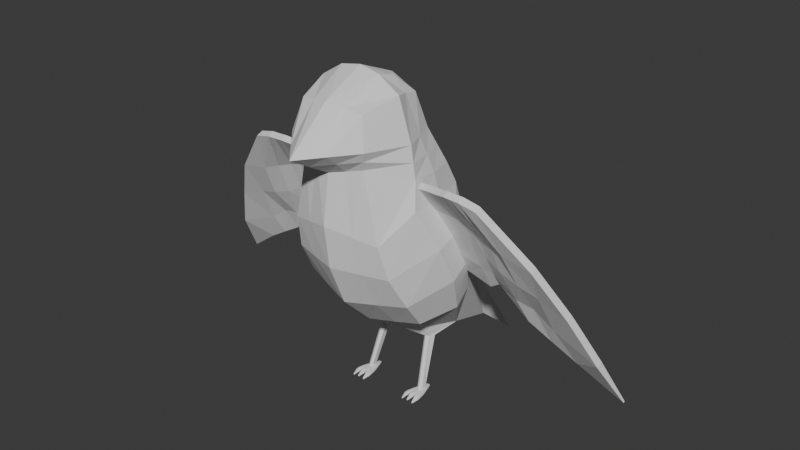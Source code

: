 # Source: Andorinha.blend  (saved by Blender 4.5.90; exported with 4.5.12 LTS)
import bpy
from mathutils import Matrix  # noqa: F401  (used for matrix-valued properties, if any)

bpy.ops.wm.read_factory_settings(use_empty=True)
scene = bpy.context.scene
scene.name = 'Scene'

# ---- collections
col_collection = bpy.data.collections.new('Collection'); scene.collection.children.link(col_collection)
col_wgts_rig = bpy.data.collections.new('WGTS_rig'); col_collection.children.link(col_wgts_rig)
col_wgts_rig.hide_render = True
col_wgts_rig.hide_viewport = True
col_wgts_rig_001 = bpy.data.collections.new('WGTS_rig.001'); col_collection.children.link(col_wgts_rig_001)
col_wgts_rig_001.hide_render = True
col_wgts_rig_001.hide_viewport = True

# ---- world
world_world = bpy.data.worlds.new('World'); scene.world = world_world
world_world.use_nodes = True; world_world.node_tree.nodes.clear()
_N = world_world.node_tree.nodes; _L = world_world.node_tree.links
n0 = _N.new('ShaderNodeOutputWorld'); n0.name = 'World Output'; n0.location = (200, 100)
n1 = _N.new('ShaderNodeBackground'); n1.name = 'Background'; n1.location = (-200, 100)
n1.inputs[0].default_value = (0.05088, 0.05088, 0.05088, 1.0)
_L.new(n1.outputs[0], n0.inputs[0])
n0.is_active_output = True
world_world.color = (0.05088, 0.05088, 0.05088)
world_world.sun_shadow_jitter_overblur = 0.0

# ---- meshes
me_cube_002 = bpy.data.meshes.new('Cube.002')
me_cube_002.from_pydata([(-0.2741, 0.3102, 1.343), (-0.178, 0.1844, 1.717), (-0.1816, -0.1946, 1.443), (-0.1816, -0.1946, 1.714), (1.629e-08, 0.3728, 1.363), (-0.2146, 0.2332, 1.531), (9.925e-09, 0.227, 1.764), (-1.037e-08, -0.2372, 1.394), (-1.037e-08, -0.2372, 1.747), (-0.2214, -0.2372, 1.55), (-0.3296, 1.441e-08, 1.365), (-0.2334, -0.002827, 1.762), (1.422e-08, 0.3252, 1.541), (-2.102e-08, -0.481, 1.535), (-0.3045, -1.08e-06, 1.538), (-4.619e-11, -0.001057, 1.859), (-0.1999, 1.05, 0.01056), (-0.2903, 0.366, 1.221), (-0.1592, 0.2987, 0.3522), (-0.2602, -0.1909, 1.067), (3.574e-08, 0.8177, 0.3587), (-0.313, 0.451, 0.8791), (1.765e-08, 0.4038, 1.298), (8.904e-09, 0.2037, 0.3629), (-1.206e-08, -0.276, 1.129), (-0.3152, -0.03997, 0.6919), (-0.2155, 0.5036, 0.3177), (-0.3596, -0.03631, 1.223), (2.56e-08, 0.5856, 0.9144), (-6.504e-09, -0.1488, 0.6566), (-0.4304, 0.1841, 0.7855), (2.389e-08, 0.5466, 0.381), (-0.2879, 0.5267, 0.6899), (-0.2876, 0.09755, 0.5222), (2.975e-08, 0.6806, 0.6771), (1.608e-09, 0.03679, 0.4712), (-0.3731, 0.2935, 0.5642), (-0.3077, 0.4074, 1.05), (-0.2877, -0.1463, 0.8796), (2.219e-08, 0.5077, 1.115), (-1.077e-08, -0.2465, 0.8928), (-0.4242, 0.07434, 1.004), (-0.1403, 0.3497, 1.353), (-0.08797, 0.2057, 1.741), (-0.09078, -0.2159, 1.418), (-0.09078, -0.2159, 1.731), (-0.1088, 0.2792, 1.536), (-0.1107, -0.3591, 1.543), (-0.1148, -0.001942, 1.837), (-0.1516, 0.3961, 1.268), (-0.09463, 0.2512, 0.3576), (-0.1349, -0.2334, 1.098), (-0.1624, 0.5083, 0.8968), (-0.1624, -0.09437, 0.6743), (-0.1148, 0.5416, 0.3487), (-0.1498, 0.06717, 0.4961), (-0.1487, 0.603, 0.6828), (-0.1487, -0.1964, 0.8862), (-0.1719, 0.4547, 1.083), (-0.1598, 0.2416, 0.007858), (-0.1598, 0.2697, 0.006002), (-0.1907, 0.2702, 0.005345), (-0.1891, 0.2462, 0.007907), (-0.152, 0.3894, 0.2808), (-0.1458, 0.3219, 0.2841), (-0.1618, 0.3334, 0.2835), (-0.175, 0.3678, 0.2791), (-0.1291, 0.3768, 0.2871), (-0.1294, 0.3367, 0.2878), (-0.1738, 0.232, 0.008112), (-0.1735, 0.2794, 0.006737), (-0.212, 0.2201, -0.0222), (-0.212, 0.2201, -0.007185), (-0.1358, 0.2201, -0.0224), (-0.1358, 0.2201, -0.007246), (-0.1889, 0.2141, -0.01926), (-0.159, 0.2141, -0.01937), (-0.1626, 0.2333, -0.001026), (-0.1862, 0.234, -0.001109), (-0.1307, 0.1881, -0.004719), (-0.1307, 0.1881, -0.02148), (-0.1516, 0.1881, 0.001194), (-0.1516, 0.1881, -0.01602), (-0.1635, 0.1881, 0.00275), (-0.1635, 0.1881, -0.0147), (-0.1844, 0.1881, 0.00275), (-0.1844, 0.1881, -0.0147), (-0.1958, 0.1881, 0.00125), (-0.1958, 0.1881, -0.01597), (-0.2167, 0.1881, -0.004544), (-0.2167, 0.1881, -0.02132), (-0.1509, 0.2756, -0.01989), (-0.1509, 0.2756, -0.009884), (-0.197, 0.2756, -0.02036), (-0.197, 0.2756, -0.01098), (-0.1573, 0.2685, -0.001904), (-0.1921, 0.2699, -0.002519), (-0.1653, 0.2756, -0.01922), (-0.1826, 0.2756, -0.01887), (-0.1972, 0.1686, -0.001828), (-0.1972, 0.1686, -0.01839), (-0.2173, 0.1686, -0.006661), (-0.2173, 0.1686, -0.02285), (-0.1296, 0.1686, -0.006913), (-0.1296, 0.1686, -0.02307), (-0.1497, 0.1686, -0.001926), (-0.1497, 0.1686, -0.01847), (-0.1639, 0.1686, -0.0004013), (-0.1639, 0.1686, -0.0172), (-0.184, 0.1686, -0.0004011), (-0.184, 0.1686, -0.0172), (-0.2038, 0.1379, -0.02345), (-0.2038, 0.1379, -0.01679), (-0.2111, 0.1379, -0.01842), (-0.2111, 0.1379, -0.02499), (-0.1357, 0.1379, -0.02518), (-0.1357, 0.1379, -0.01863), (-0.143, 0.1379, -0.01695), (-0.143, 0.1379, -0.02359), (-0.1703, 0.1379, -0.02091), (-0.1703, 0.1379, -0.014), (-0.1776, 0.1379, -0.014), (-0.1776, 0.1379, -0.02091), (-0.1776, 0.3191, -0.02056), (-0.1839, 0.3175, -0.02083), (-0.1839, 0.3175, -0.01659), (-0.1703, 0.3191, -0.01487), (-0.164, 0.3175, -0.01559), (-0.164, 0.3175, -0.01986), (-0.1703, 0.3191, -0.02024), (-0.1776, 0.3191, -0.01525), (-0.1246, 0.3145, 1.445), (-0.1007, -0.2875, 1.481), (-0.3169, -5.164e-07, 1.451), (-0.1555, 0.2919, -0.01982), (-0.1432, 0.2487, -0.009439), (-0.1323, 0.2201, -0.01566), (-0.1457, 0.2196, -0.02335), (-0.2021, 0.2196, -0.001669), (-0.2155, 0.2201, -0.01554), (-0.2047, 0.2487, -0.02193), (-0.1924, 0.2917, -0.01269), (-1.57e-08, -0.3591, 1.465), (1.526e-08, 0.349, 1.452), (-0.2015, -0.2159, 1.496), (-0.2444, 0.2717, 1.437), (-0.2021, 0.2196, -0.02312), (-0.1739, 0.2191, -0.02054), (-0.1457, 0.2196, -0.001693), (-0.1754, 0.2284, -0.0004938), (-0.1571, 0.2458, -0.002125), (-0.1907, 0.2469, -0.002459), (-0.167, 0.2921, -0.02045), (-0.1809, 0.2921, -0.0204), (-0.1583, 0.2054, -0.008204), (-0.1896, 0.2054, -0.008192), (-0.1934, 0.1686, -0.009235), (-0.2073, 0.1686, -0.001174), (-0.2211, 0.1686, -0.01563), (-0.2073, 0.1686, -0.02369), (-0.1963, 0.1769, 0.0002888), (-0.2173, 0.1769, -0.005286), (-0.2173, 0.1769, -0.02214), (-0.1258, 0.1686, -0.01589), (-0.1396, 0.1686, -0.001354), (-0.1535, 0.1686, -0.009298), (-0.1396, 0.1686, -0.02384), (-0.1297, 0.1769, -0.005513), (-0.1508, 0.1769, 0.0002109), (-0.1508, 0.1769, -0.01706), (-0.1601, 0.1686, -0.008799), (-0.1739, 0.1686, 0.002748), (-0.1878, 0.1686, -0.008799), (-0.1739, 0.1686, -0.02035), (-0.1634, 0.1769, 0.00172), (-0.1845, 0.1769, 0.00172), (-0.1845, 0.1769, -0.01579), (-0.1297, 0.1769, -0.02234), (-0.1411, 0.1881, -0.02193), (-0.1555, 0.1881, -0.006348), (-0.1411, 0.1881, 0.001423), (-0.1268, 0.1881, -0.01416), (-0.1634, 0.1769, -0.01579), (-0.1739, 0.1881, -0.01798), (-0.1883, 0.1881, -0.005977), (-0.1739, 0.1881, 0.006023), (-0.1596, 0.1881, -0.005977), (-0.1963, 0.1769, -0.017), (-0.2062, 0.1881, -0.02183), (-0.2206, 0.1881, -0.01397), (-0.2062, 0.1881, 0.00154), (-0.1919, 0.1881, -0.006318), (-0.1432, 0.2487, -0.02204), (-0.1555, 0.2917, -0.01143), (-0.1924, 0.2919, -0.02061), (-0.2047, 0.2487, -0.009829), (-0.167, 0.2917, -0.007445), (-0.1809, 0.2917, -0.007928), (-0.1624, 0.2482, -0.0212), (-0.1855, 0.2482, -0.02081), (-0.1739, 0.2756, -0.01839), (-0.157, 0.2756, -0.02053), (-0.1734, 0.2775, -0.002305), (-0.157, 0.2756, -0.005936), (-0.1909, 0.2756, -0.006832), (-0.1909, 0.2756, -0.02043), (-0.1992, 0.2756, -0.01643), (-0.1487, 0.2756, -0.01551), (-0.1988, 0.1645, -0.004114), (-0.1988, 0.1645, -0.01871), (-0.2161, 0.1645, -0.008042), (-0.2161, 0.1645, -0.02235), (-0.1307, 0.1645, -0.008295), (-0.1307, 0.1645, -0.02257), (-0.148, 0.1645, -0.004232), (-0.148, 0.1645, -0.01881), (-0.1653, 0.1645, -0.002388), (-0.1653, 0.1645, -0.01729), (-0.1826, 0.1645, -0.002388), (-0.1826, 0.1645, -0.01729), (-0.2032, 0.136, -0.02054), (-0.2075, 0.136, -0.01756), (-0.2118, 0.136, -0.02242), (-0.2075, 0.136, -0.0254), (-0.2023, 0.1472, -0.01235), (-0.2023, 0.1472, -0.02184), (-0.2127, 0.1472, -0.01471), (-0.2127, 0.1472, -0.02402), (-0.135, 0.136, -0.02262), (-0.1393, 0.136, -0.01774), (-0.1436, 0.136, -0.02068), (-0.1393, 0.136, -0.02556), (-0.1341, 0.1472, -0.01493), (-0.1341, 0.1472, -0.02422), (-0.1445, 0.1472, -0.0125), (-0.1445, 0.1472, -0.02196), (-0.1696, 0.136, -0.01802), (-0.1739, 0.136, -0.01393), (-0.1783, 0.136, -0.01802), (-0.1739, 0.136, -0.02211), (-0.1687, 0.1472, -0.009869), (-0.1687, 0.1472, -0.01968), (-0.1792, 0.1472, -0.009869), (-0.1792, 0.1472, -0.01968), (-0.1812, 0.3188, -0.02079), (-0.1839, 0.3187, -0.01863), (-0.1667, 0.3188, -0.01489), (-0.164, 0.3187, -0.01762), (-0.1667, 0.3188, -0.02009), (-0.1739, 0.3191, -0.02039), (-0.1812, 0.3189, -0.01564), (-0.1739, 0.3191, -0.01504), (-0.1773, 0.3219, -0.01765), (-0.1706, 0.3219, -0.01733), (-0.1403, 0.2487, -0.01649), (-0.1941, 0.2917, -0.01707), (-0.1965, 0.2486, -0.02249), (-0.1875, 0.2918, -0.009728), (-0.1604, 0.2918, -0.008744), (-0.1739, 0.2913, -0.006781), (-0.1514, 0.2486, -0.02287), (-0.1739, 0.2485, -0.02035), (-0.1924, 0.1769, -0.007349), (-0.2068, 0.1769, 0.0007021), (-0.2213, 0.1769, -0.01472), (-0.2068, 0.1769, -0.02277), (-0.1258, 0.1769, -0.01496), (-0.1403, 0.1769, 0.000546), (-0.1547, 0.1769, -0.007394), (-0.1403, 0.1769, -0.0229), (-0.1595, 0.1769, -0.007035), (-0.1739, 0.1769, 0.005003), (-0.1884, 0.1769, -0.007035), (-0.1739, 0.1769, -0.01907), (-0.1739, 0.2918, -0.01963), (-0.1604, 0.2921, -0.02104), (-0.1514, 0.2486, -0.00458), (-0.1965, 0.2486, -0.004951), (-0.1875, 0.2921, -0.02132), (-0.2075, 0.2487, -0.01668), (-0.1537, 0.2917, -0.0159), (-0.1956, 0.1645, -0.01071), (-0.2075, 0.1645, -0.003368), (-0.2193, 0.1645, -0.0159), (-0.2075, 0.1645, -0.02324), (-0.1275, 0.1645, -0.01616), (-0.1394, 0.1645, -0.003559), (-0.1512, 0.1645, -0.01079), (-0.1394, 0.1645, -0.02339), (-0.1621, 0.1645, -0.009837), (-0.1739, 0.1645, 0.0004056), (-0.1858, 0.1645, -0.009837), (-0.1739, 0.1645, -0.02008), (-0.2075, 0.1319, -0.02266), (-0.2003, 0.1471, -0.01673), (-0.2075, 0.1471, -0.01184), (-0.2146, 0.1471, -0.01984), (-0.2075, 0.1471, -0.02473), (-0.1393, 0.1319, -0.02283), (-0.1322, 0.1471, -0.02007), (-0.1393, 0.1471, -0.01203), (-0.1465, 0.1471, -0.01685), (-0.1393, 0.1471, -0.02489), (-0.1739, 0.1319, -0.0192), (-0.1668, 0.1471, -0.01483), (-0.1739, 0.1471, -0.008106), (-0.1811, 0.1471, -0.01483), (-0.1739, 0.1471, -0.02155), (-0.1673, 0.3215, -0.01727), (-0.1806, 0.3215, -0.01794), (-0.1739, 0.3219, -0.01747), (-0.3171, 0.1551, 1.354), (-0.195, 0.09079, 1.739), (-0.2621, 0.1166, 1.534), (4.939e-09, 0.113, 1.812), (-0.2021, 0.7766, 0.234), (-0.3471, 0.1649, 1.222), (-0.4079, 0.3176, 0.8323), (-0.3543, 0.4101, 0.627), (-0.4004, 0.2409, 1.027), (-0.1155, 0.1019, 1.805), (-0.2896, 0.1358, 1.444), (2.971e-08, 0.6797, 0.3537), (0.6938, -0.02996, 1.33), (1.277, 0.443, 0.3045), (0.163, 0.04381, 1.32), (0.2277, 0.3253, 0.7956), (0.932, 0.08207, 1.058), (1.078, 0.1943, 0.8024), (1.198, 0.2913, 0.5536), (0.2386, 0.2301, 0.9162), (0.2271, 0.1606, 1.052), (0.182, 0.1078, 1.193), (0.4024, 0.002342, 1.331), (0.5163, -0.03518, 1.354), (0.6046, -0.03978, 1.353), (1.046, 0.3699, 0.4711), (0.7862, 0.3222, 0.631), (0.5635, 0.3108, 0.7488), (0.7684, 0.08028, 1.092), (0.6039, 0.1182, 1.143), (0.4735, 0.1189, 1.172), (0.9156, 0.1868, 0.869), (0.6983, 0.1801, 0.9359), (0.5255, 0.1981, 1.008), (0.9487, 0.2899, 0.6584), (0.7416, 0.2697, 0.7597), (0.5452, 0.2542, 0.8729), (0.4049, 0.3395, 0.7681), (0.3252, 0.1167, 1.182), (0.4065, 0.1923, 1.033), (0.4171, 0.2639, 0.8939), (0.2352, 0.03655, 1.306), (0.4733, -0.02036, 1.343), (0.6204, 0.3015, 0.7873), (0.545, 0.1214, 1.159), (0.6114, 0.1918, 0.9751), (0.618, 0.252, 0.8601), (0.5602, -0.03906, 1.354), (0.9103, 0.3432, 0.5555), (0.6837, 0.1025, 1.119), (0.8055, 0.1769, 0.8997), (0.8398, 0.2798, 0.7371), (0.6938, 0.006995, 1.345), (1.277, 0.453, 0.3086), (0.163, 0.08175, 1.333), (0.2277, 0.3425, 0.8013), (0.932, 0.119, 1.074), (1.078, 0.2313, 0.8177), (1.198, 0.3281, 0.5688), (0.2386, 0.2704, 0.9297), (0.2271, 0.1983, 1.065), (0.182, 0.1459, 1.206), (0.3979, 0.0395, 1.346), (0.5164, 0.001951, 1.369), (0.6046, -0.002781, 1.369), (1.046, 0.3868, 0.4781), (0.7862, 0.3392, 0.6381), (0.5636, 0.3277, 0.7557), (0.7684, 0.1174, 1.108), (0.6036, 0.1553, 1.158), (0.4744, 0.1541, 1.187), (0.9156, 0.2238, 0.8843), (0.6983, 0.2168, 0.9511), (0.5248, 0.2323, 1.022), (0.9487, 0.3263, 0.6735), (0.7417, 0.3062, 0.7748), (0.5452, 0.2919, 0.8885), (0.4045, 0.3564, 0.7746), (0.3248, 0.1539, 1.196), (0.4064, 0.2268, 1.047), (0.4176, 0.3025, 0.9091), (0.2345, 0.07438, 1.319), (0.4734, 0.01664, 1.358), (0.6204, 0.3185, 0.7944), (0.5449, 0.158, 1.175), (0.6115, 0.2279, 0.99), (0.6179, 0.2869, 0.8746), (0.5602, -0.001999, 1.369), (0.9103, 0.3602, 0.5625), (0.6837, 0.1403, 1.135), (0.8055, 0.2139, 0.915), (0.8398, 0.3159, 0.7521), (0.2741, 0.3102, 1.343), (0.178, 0.1844, 1.717), (0.1816, -0.1946, 1.443), (0.1816, -0.1946, 1.714), (0.2146, 0.2332, 1.531), (0.2214, -0.2372, 1.55), (0.3296, -1.441e-08, 1.365), (0.2334, -0.002827, 1.762), (0.3045, -1.107e-06, 1.538), (0.1999, 1.05, 0.01056), (0.2903, 0.366, 1.221), (0.1592, 0.2987, 0.3522), (0.2602, -0.1909, 1.067), (0.313, 0.451, 0.8791), (0.3152, -0.03997, 0.6919), (0.2155, 0.5036, 0.3177), (0.3596, -0.03631, 1.223), (0.4304, 0.1841, 0.7855), (0.2879, 0.5267, 0.6899), (0.2876, 0.09755, 0.5222), (0.3731, 0.2935, 0.5642), (0.3077, 0.4074, 1.05), (0.2877, -0.1463, 0.8796), (0.4242, 0.07434, 1.004), (0.1403, 0.3497, 1.353), (0.08797, 0.2057, 1.741), (0.09078, -0.2159, 1.418), (0.09078, -0.2159, 1.731), (0.1088, 0.2792, 1.536), (0.1107, -0.3591, 1.543), (0.1148, -0.001942, 1.837), (0.1516, 0.3961, 1.268), (0.09463, 0.2512, 0.3576), (0.1349, -0.2334, 1.098), (0.1624, 0.5083, 0.8968), (0.1624, -0.09437, 0.6743), (0.1148, 0.5416, 0.3487), (0.1498, 0.06717, 0.4961), (0.1487, 0.603, 0.6828), (0.1487, -0.1964, 0.8862), (0.1719, 0.4547, 1.083), (0.1598, 0.2416, 0.007858), (0.1598, 0.2697, 0.006002), (0.1907, 0.2702, 0.005345), (0.1891, 0.2462, 0.007907), (0.152, 0.3894, 0.2808), (0.1458, 0.3219, 0.2841), (0.1618, 0.3334, 0.2835), (0.175, 0.3678, 0.2791), (0.1291, 0.3768, 0.2871), (0.1294, 0.3367, 0.2878), (0.1738, 0.232, 0.008112), (0.1735, 0.2794, 0.006737), (0.212, 0.2201, -0.0222), (0.212, 0.2201, -0.007185), (0.1358, 0.2201, -0.0224), (0.1358, 0.2201, -0.007246), (0.1889, 0.2141, -0.01926), (0.159, 0.2141, -0.01937), (0.1626, 0.2333, -0.001026), (0.1862, 0.234, -0.001109), (0.1307, 0.1881, -0.004719), (0.1307, 0.1881, -0.02148), (0.1516, 0.1881, 0.001194), (0.1516, 0.1881, -0.01602), (0.1635, 0.1881, 0.00275), (0.1635, 0.1881, -0.0147), (0.1844, 0.1881, 0.00275), (0.1844, 0.1881, -0.0147), (0.1958, 0.1881, 0.00125), (0.1958, 0.1881, -0.01597), (0.2167, 0.1881, -0.004544), (0.2167, 0.1881, -0.02132), (0.1509, 0.2756, -0.01989), (0.1509, 0.2756, -0.009884), (0.197, 0.2756, -0.02036), (0.197, 0.2756, -0.01098), (0.1573, 0.2685, -0.001904), (0.1921, 0.2699, -0.002519), (0.1653, 0.2756, -0.01922), (0.1826, 0.2756, -0.01887), (0.1972, 0.1686, -0.001828), (0.1972, 0.1686, -0.01839), (0.2173, 0.1686, -0.006661), (0.2173, 0.1686, -0.02285), (0.1296, 0.1686, -0.006913), (0.1296, 0.1686, -0.02307), (0.1497, 0.1686, -0.001926), (0.1497, 0.1686, -0.01847), (0.1639, 0.1686, -0.0004013), (0.1639, 0.1686, -0.0172), (0.184, 0.1686, -0.0004011), (0.184, 0.1686, -0.0172), (0.2038, 0.1379, -0.02345), (0.2038, 0.1379, -0.01679), (0.2111, 0.1379, -0.01842), (0.2111, 0.1379, -0.02499), (0.1357, 0.1379, -0.02518), (0.1357, 0.1379, -0.01863), (0.143, 0.1379, -0.01695), (0.143, 0.1379, -0.02359), (0.1703, 0.1379, -0.02091), (0.1703, 0.1379, -0.014), (0.1776, 0.1379, -0.014), (0.1776, 0.1379, -0.02091), (0.1776, 0.3191, -0.02056), (0.1839, 0.3175, -0.02083), (0.1839, 0.3175, -0.01659), (0.1703, 0.3191, -0.01487), (0.164, 0.3175, -0.01559), (0.164, 0.3175, -0.01986), (0.1703, 0.3191, -0.02024), (0.1776, 0.3191, -0.01525), (0.1246, 0.3145, 1.445), (0.1007, -0.2875, 1.481), (0.3169, -5.441e-07, 1.451), (0.1555, 0.2919, -0.01982), (0.1432, 0.2487, -0.009439), (0.1323, 0.2201, -0.01566), (0.1457, 0.2196, -0.02335), (0.2021, 0.2196, -0.001669), (0.2155, 0.2201, -0.01554), (0.2047, 0.2487, -0.02193), (0.1924, 0.2917, -0.01269), (0.2015, -0.2159, 1.496), (0.2444, 0.2717, 1.437), (0.2021, 0.2196, -0.02312), (0.1739, 0.2191, -0.02054), (0.1457, 0.2196, -0.001693), (0.1754, 0.2284, -0.0004938), (0.1571, 0.2458, -0.002125), (0.1907, 0.2469, -0.002459), (0.167, 0.2921, -0.02045), (0.1809, 0.2921, -0.0204), (0.1583, 0.2054, -0.008204), (0.1896, 0.2054, -0.008192), (0.1934, 0.1686, -0.009235), (0.2073, 0.1686, -0.001174), (0.2211, 0.1686, -0.01563), (0.2073, 0.1686, -0.02369), (0.1963, 0.1769, 0.0002888), (0.2173, 0.1769, -0.005286), (0.2173, 0.1769, -0.02214), (0.1258, 0.1686, -0.01589), (0.1396, 0.1686, -0.001354), (0.1535, 0.1686, -0.009298), (0.1396, 0.1686, -0.02384), (0.1297, 0.1769, -0.005513), (0.1508, 0.1769, 0.0002109), (0.1508, 0.1769, -0.01706), (0.1601, 0.1686, -0.008799), (0.1739, 0.1686, 0.002748), (0.1878, 0.1686, -0.008799), (0.1739, 0.1686, -0.02035), (0.1634, 0.1769, 0.00172), (0.1845, 0.1769, 0.00172), (0.1845, 0.1769, -0.01579), (0.1297, 0.1769, -0.02234), (0.1411, 0.1881, -0.02193), (0.1555, 0.1881, -0.006348), (0.1411, 0.1881, 0.001423), (0.1268, 0.1881, -0.01416), (0.1634, 0.1769, -0.01579), (0.1739, 0.1881, -0.01798), (0.1883, 0.1881, -0.005977), (0.1739, 0.1881, 0.006023), (0.1596, 0.1881, -0.005977), (0.1963, 0.1769, -0.017), (0.2062, 0.1881, -0.02183), (0.2206, 0.1881, -0.01397), (0.2062, 0.1881, 0.00154), (0.1919, 0.1881, -0.006318), (0.1432, 0.2487, -0.02204), (0.1555, 0.2917, -0.01143), (0.1924, 0.2919, -0.02061), (0.2047, 0.2487, -0.009829), (0.167, 0.2917, -0.007445), (0.1809, 0.2917, -0.007928), (0.1624, 0.2482, -0.0212), (0.1855, 0.2482, -0.02081), (0.1739, 0.2756, -0.01839), (0.157, 0.2756, -0.02053), (0.1734, 0.2775, -0.002305), (0.157, 0.2756, -0.005936), (0.1909, 0.2756, -0.006832), (0.1909, 0.2756, -0.02043), (0.1992, 0.2756, -0.01643), (0.1487, 0.2756, -0.01551), (0.1988, 0.1645, -0.004114), (0.1988, 0.1645, -0.01871), (0.2161, 0.1645, -0.008042), (0.2161, 0.1645, -0.02235), (0.1307, 0.1645, -0.008295), (0.1307, 0.1645, -0.02257), (0.148, 0.1645, -0.004232), (0.148, 0.1645, -0.01881), (0.1653, 0.1645, -0.002388), (0.1653, 0.1645, -0.01729), (0.1826, 0.1645, -0.002388), (0.1826, 0.1645, -0.01729), (0.2032, 0.136, -0.02054), (0.2075, 0.136, -0.01756), (0.2118, 0.136, -0.02242), (0.2075, 0.136, -0.0254), (0.2023, 0.1472, -0.01235), (0.2023, 0.1472, -0.02184), (0.2127, 0.1472, -0.01471), (0.2127, 0.1472, -0.02402), (0.135, 0.136, -0.02262), (0.1393, 0.136, -0.01774), (0.1436, 0.136, -0.02068), (0.1393, 0.136, -0.02556), (0.1341, 0.1472, -0.01493), (0.1341, 0.1472, -0.02422), (0.1445, 0.1472, -0.0125), (0.1445, 0.1472, -0.02196), (0.1696, 0.136, -0.01802), (0.1739, 0.136, -0.01393), (0.1783, 0.136, -0.01802), (0.1739, 0.136, -0.02211), (0.1687, 0.1472, -0.009869), (0.1687, 0.1472, -0.01968), (0.1792, 0.1472, -0.009869), (0.1792, 0.1472, -0.01968), (0.1812, 0.3188, -0.02079), (0.1839, 0.3187, -0.01863), (0.1667, 0.3188, -0.01489), (0.164, 0.3187, -0.01762), (0.1667, 0.3188, -0.02009), (0.1739, 0.3191, -0.02039), (0.1812, 0.3189, -0.01564), (0.1739, 0.3191, -0.01504), (0.1773, 0.3219, -0.01765), (0.1706, 0.3219, -0.01733), (0.1403, 0.2487, -0.01649), (0.1941, 0.2917, -0.01707), (0.1965, 0.2486, -0.02249), (0.1875, 0.2918, -0.009728), (0.1604, 0.2918, -0.008744), (0.1739, 0.2913, -0.006781), (0.1514, 0.2486, -0.02287), (0.1739, 0.2485, -0.02035), (0.1924, 0.1769, -0.007349), (0.2068, 0.1769, 0.0007021), (0.2213, 0.1769, -0.01472), (0.2068, 0.1769, -0.02277), (0.1258, 0.1769, -0.01496), (0.1403, 0.1769, 0.000546), (0.1547, 0.1769, -0.007394), (0.1403, 0.1769, -0.0229), (0.1595, 0.1769, -0.007035), (0.1739, 0.1769, 0.005003), (0.1884, 0.1769, -0.007035), (0.1739, 0.1769, -0.01907), (0.1739, 0.2918, -0.01963), (0.1604, 0.2921, -0.02104), (0.1514, 0.2486, -0.00458), (0.1965, 0.2486, -0.004951), (0.1875, 0.2921, -0.02132), (0.2075, 0.2487, -0.01668), (0.1537, 0.2917, -0.0159), (0.1956, 0.1645, -0.01071), (0.2075, 0.1645, -0.003368), (0.2193, 0.1645, -0.0159), (0.2075, 0.1645, -0.02324), (0.1275, 0.1645, -0.01616), (0.1394, 0.1645, -0.003559), (0.1512, 0.1645, -0.01079), (0.1394, 0.1645, -0.02339), (0.1621, 0.1645, -0.009837), (0.1739, 0.1645, 0.0004056), (0.1858, 0.1645, -0.009837), (0.1739, 0.1645, -0.02008), (0.2075, 0.1319, -0.02266), (0.2003, 0.1471, -0.01673), (0.2075, 0.1471, -0.01184), (0.2146, 0.1471, -0.01984), (0.2075, 0.1471, -0.02473), (0.1393, 0.1319, -0.02283), (0.1322, 0.1471, -0.02007), (0.1393, 0.1471, -0.01203), (0.1465, 0.1471, -0.01685), (0.1393, 0.1471, -0.02489), (0.1739, 0.1319, -0.0192), (0.1668, 0.1471, -0.01483), (0.1739, 0.1471, -0.008106), (0.1811, 0.1471, -0.01483), (0.1739, 0.1471, -0.02155), (0.1673, 0.3215, -0.01727), (0.1806, 0.3215, -0.01794), (0.1739, 0.3219, -0.01747), (0.3171, 0.1551, 1.354), (0.195, 0.09079, 1.739), (0.2621, 0.1166, 1.534), (0.2021, 0.7766, 0.234), (0.3471, 0.1649, 1.222), (0.4079, 0.3176, 0.8323), (0.3543, 0.4101, 0.627), (0.4004, 0.2409, 1.027), (0.1155, 0.1019, 1.805), (0.2896, 0.1358, 1.444), (-0.6938, -0.02996, 1.33), (-1.277, 0.443, 0.3045), (-0.163, 0.04381, 1.32), (-0.2277, 0.3253, 0.7956), (-0.932, 0.08207, 1.058), (-1.078, 0.1943, 0.8024), (-1.198, 0.2913, 0.5536), (-0.2386, 0.2301, 0.9162), (-0.2271, 0.1606, 1.052), (-0.182, 0.1078, 1.193), (-0.4024, 0.002342, 1.331), (-0.5163, -0.03518, 1.354), (-0.6046, -0.03978, 1.353), (-1.046, 0.3699, 0.4711), (-0.7862, 0.3222, 0.631), (-0.5635, 0.3108, 0.7488), (-0.7684, 0.08028, 1.092), (-0.6039, 0.1182, 1.143), (-0.4735, 0.1189, 1.172), (-0.9156, 0.1868, 0.869), (-0.6983, 0.1801, 0.9359), (-0.5255, 0.1981, 1.008), (-0.9487, 0.2899, 0.6584), (-0.7416, 0.2697, 0.7597), (-0.5452, 0.2542, 0.8729), (-0.4049, 0.3395, 0.7681), (-0.3252, 0.1167, 1.182), (-0.4065, 0.1923, 1.033), (-0.4171, 0.2639, 0.8939), (-0.2352, 0.03655, 1.306), (-0.4733, -0.02036, 1.343), (-0.6204, 0.3015, 0.7873), (-0.545, 0.1214, 1.159), (-0.6114, 0.1918, 0.9751), (-0.618, 0.252, 0.8601), (-0.5602, -0.03906, 1.354), (-0.9103, 0.3432, 0.5555), (-0.6837, 0.1025, 1.119), (-0.8055, 0.1769, 0.8997), (-0.8398, 0.2798, 0.7371), (-0.6938, 0.006995, 1.345), (-1.277, 0.453, 0.3086), (-0.163, 0.08175, 1.333), (-0.2277, 0.3425, 0.8013), (-0.932, 0.119, 1.074), (-1.078, 0.2313, 0.8177), (-1.198, 0.3281, 0.5688), (-0.2386, 0.2704, 0.9297), (-0.2271, 0.1983, 1.065), (-0.182, 0.1459, 1.206), (-0.3979, 0.0395, 1.346), (-0.5164, 0.001951, 1.369), (-0.6046, -0.002781, 1.369), (-1.046, 0.3868, 0.4781), (-0.7862, 0.3392, 0.6381), (-0.5636, 0.3277, 0.7557), (-0.7684, 0.1174, 1.108), (-0.6036, 0.1553, 1.158), (-0.4744, 0.1541, 1.187), (-0.9156, 0.2238, 0.8843), (-0.6983, 0.2168, 0.9511), (-0.5248, 0.2323, 1.022), (-0.9487, 0.3263, 0.6735), (-0.7417, 0.3062, 0.7748), (-0.5452, 0.2919, 0.8885), (-0.4045, 0.3564, 0.7746), (-0.3248, 0.1539, 1.196), (-0.4064, 0.2268, 1.047), (-0.4176, 0.3025, 0.9091), (-0.2345, 0.07438, 1.319), (-0.4734, 0.01664, 1.358), (-0.6204, 0.3185, 0.7944), (-0.5449, 0.158, 1.175), (-0.6115, 0.2279, 0.99), (-0.6179, 0.2869, 0.8746), (-0.5602, -0.001999, 1.369), (-0.9103, 0.3602, 0.5625), (-0.6837, 0.1403, 1.135), (-0.8055, 0.2139, 0.915), (-0.8398, 0.3159, 0.7521)], [], [(131, 46, 12, 143), (46, 43, 6, 12), (47, 45, 3, 9), (132, 47, 9, 144), (144, 9, 14, 133), (9, 3, 11, 14), (313, 312, 1, 5), (321, 313, 5, 145), (320, 43, 1, 312), (45, 48, 11, 3), (56, 52, 28, 34), (58, 49, 22, 39), (66, 63, 70, 61), (57, 51, 19, 38), (55, 53, 25, 33), (33, 25, 30, 36), (38, 19, 27, 41), (319, 316, 17, 37), (318, 317, 21, 32), (322, 54, 26, 315), (315, 318, 32, 16), (18, 33, 36, 26), (20, 56, 34), (317, 319, 37, 21), (25, 38, 41, 30), (53, 57, 38, 25), (63, 67, 60, 70), (52, 58, 39, 28), (44, 51, 24, 7), (10, 27, 19, 2), (311, 316, 27, 10), (42, 49, 17, 0), (4, 22, 49, 42), (2, 19, 51, 44), (21, 37, 58, 52), (29, 40, 57, 53), (16, 32, 56, 20), (20, 31, 54, 322), (35, 29, 53, 55), (40, 24, 51, 57), (37, 17, 49, 58), (32, 21, 52, 56), (8, 15, 48, 45), (314, 6, 43, 320), (142, 13, 47, 132), (13, 8, 45, 47), (5, 1, 43, 46), (145, 5, 46, 131), (64, 65, 62, 69), (67, 68, 59, 60), (65, 66, 61, 62), (68, 64, 69, 59), (26, 66, 65, 18), (54, 63, 66, 26), (23, 68, 67, 31), (31, 67, 63, 54), (91, 207, 254, 192), (207, 92, 135, 254), (254, 135, 74, 136), (192, 254, 136, 73), (148, 180, 79, 74), (76, 82, 179, 154), (93, 206, 255, 194), (206, 94, 141, 255), (258, 246, 126, 196), (125, 245, 255, 141), (98, 199, 256, 205), (199, 75, 146, 256), (256, 146, 71, 140), (205, 256, 140, 93), (96, 197, 257, 204), (259, 251, 130, 197), (197, 130, 250, 257), (204, 257, 141, 94), (92, 193, 258, 203), (280, 247, 127, 193), (193, 127, 246, 258), (203, 258, 196, 95), (95, 196, 259, 202), (0, 145, 131, 42), (126, 251, 259, 196), (202, 259, 197, 96), (91, 192, 260, 201), (192, 73, 137, 260), (260, 137, 76, 198), (201, 260, 198, 97), (97, 198, 261, 200), (198, 76, 147, 261), (261, 147, 75, 199), (200, 261, 199, 98), (154, 179, 81, 77), (80, 178, 137, 73), (137, 178, 82, 76), (74, 79, 181, 136), (42, 131, 143, 4), (2, 144, 133, 10), (87, 160, 262, 191), (160, 99, 156, 262), (262, 156, 100, 187), (191, 262, 187, 88), (89, 161, 263, 190), (161, 101, 157, 263), (263, 157, 99, 160), (190, 263, 160, 87), (90, 162, 264, 189), (162, 102, 158, 264), (264, 158, 101, 161), (189, 264, 161, 89), (88, 187, 265, 188), (187, 100, 159, 265), (265, 159, 102, 162), (188, 265, 162, 90), (79, 167, 266, 181), (167, 103, 163, 266), (266, 163, 104, 177), (181, 266, 177, 80), (81, 168, 267, 180), (168, 105, 164, 267), (267, 164, 103, 167), (180, 267, 167, 79), (82, 169, 268, 179), (169, 106, 165, 268), (268, 165, 105, 168), (179, 268, 168, 81), (80, 177, 269, 178), (177, 104, 166, 269), (269, 166, 106, 169), (178, 269, 169, 82), (83, 174, 270, 186), (174, 107, 170, 270), (270, 170, 108, 182), (186, 270, 182, 84), (85, 175, 271, 185), (175, 109, 171, 271), (271, 171, 107, 174), (185, 271, 174, 83), (86, 176, 272, 184), (176, 110, 172, 272), (272, 172, 109, 175), (184, 272, 175, 85), (84, 182, 273, 183), (182, 108, 173, 273), (273, 173, 110, 176), (183, 273, 176, 86), (136, 181, 80, 73), (84, 183, 147, 76), (147, 183, 86, 75), (75, 86, 184, 155), (155, 184, 85, 78), (78, 85, 185, 149), (149, 185, 83, 77), (77, 83, 186, 154), (154, 186, 84, 76), (88, 188, 146, 75), (146, 188, 90, 71), (71, 90, 189, 139), (139, 189, 89, 72), (72, 89, 190, 138), (138, 190, 87, 78), (78, 87, 191, 155), (155, 191, 88, 75), (153, 123, 249, 274), (152, 97, 200, 274), (274, 200, 98, 153), (257, 250, 125, 141), (129, 248, 275, 152), (134, 91, 201, 275), (275, 201, 97, 152), (274, 249, 129, 152), (74, 135, 276, 148), (135, 92, 203, 276), (276, 203, 95, 150), (148, 276, 150, 77), (78, 151, 277, 138), (151, 96, 204, 277), (277, 204, 94, 195), (138, 277, 195, 72), (194, 124, 244, 278), (153, 98, 205, 278), (278, 205, 93, 194), (255, 245, 124, 194), (71, 139, 279, 140), (139, 72, 195, 279), (279, 195, 94, 206), (140, 279, 206, 93), (275, 248, 128, 134), (134, 128, 247, 280), (280, 193, 92, 207), (134, 280, 207, 91), (281, 294, 225, 209), (210, 226, 295, 282), (281, 209, 100, 156), (208, 281, 156, 99), (282, 295, 224, 208), (211, 227, 296, 283), (282, 208, 99, 157), (210, 282, 157, 101), (283, 296, 226, 210), (209, 225, 297, 284), (283, 210, 101, 158), (211, 283, 158, 102), (284, 297, 227, 211), (77, 81, 180, 148), (284, 211, 102, 159), (209, 284, 159, 100), (285, 299, 233, 213), (214, 234, 300, 286), (285, 213, 104, 163), (212, 285, 163, 103), (286, 300, 232, 212), (215, 235, 301, 287), (286, 212, 103, 164), (214, 286, 164, 105), (287, 301, 234, 214), (213, 233, 302, 288), (287, 214, 105, 165), (215, 287, 165, 106), (288, 302, 235, 215), (216, 240, 304, 289), (288, 215, 106, 166), (213, 288, 166, 104), (289, 304, 241, 217), (218, 242, 305, 290), (289, 217, 108, 170), (216, 289, 170, 107), (290, 305, 240, 216), (219, 243, 306, 291), (290, 216, 107, 171), (218, 290, 171, 109), (291, 306, 242, 218), (217, 241, 307, 292), (291, 218, 109, 172), (219, 291, 172, 110), (292, 307, 243, 219), (208, 224, 294, 281), (292, 219, 110, 173), (217, 292, 173, 108), (111, 220, 293, 223), (220, 112, 221, 293), (293, 221, 113, 222), (223, 293, 222, 114), (224, 112, 220, 294), (294, 220, 111, 225), (226, 113, 221, 295), (295, 221, 112, 224), (227, 114, 222, 296), (296, 222, 113, 226), (225, 111, 223, 297), (297, 223, 114, 227), (115, 228, 298, 231), (228, 116, 229, 298), (298, 229, 117, 230), (231, 298, 230, 118), (232, 116, 228, 299), (299, 228, 115, 233), (234, 117, 229, 300), (300, 229, 116, 232), (235, 118, 230, 301), (301, 230, 117, 234), (233, 115, 231, 302), (302, 231, 118, 235), (119, 236, 303, 239), (236, 120, 237, 303), (303, 237, 121, 238), (239, 303, 238, 122), (240, 120, 236, 304), (304, 236, 119, 241), (242, 121, 237, 305), (305, 237, 120, 240), (243, 122, 238, 306), (306, 238, 121, 242), (241, 119, 239, 307), (307, 239, 122, 243), (129, 253, 308, 248), (253, 126, 246, 308), (308, 246, 127, 247), (248, 308, 247, 128), (124, 245, 309, 244), (245, 125, 250, 309), (309, 250, 130, 252), (244, 309, 252, 123), (123, 252, 310, 249), (252, 130, 251, 310), (310, 251, 126, 253), (249, 310, 253, 129), (44, 132, 144, 2), (7, 142, 132, 44), (278, 244, 123, 153), (311, 321, 145, 0), (70, 60, 95, 202), (61, 70, 202, 96), (62, 61, 96, 151), (69, 62, 151, 78), (59, 150, 95, 60), (69, 77, 150, 59), (149, 77, 69, 78), (212, 232, 299, 285), (10, 133, 321, 311), (15, 314, 320, 48), (0, 17, 316, 311), (30, 41, 319, 317), (26, 36, 318, 315), (20, 322, 315, 16), (36, 30, 317, 318), (41, 27, 316, 319), (48, 320, 312, 11), (133, 14, 313, 321), (14, 11, 312, 313), (351, 330, 326, 348), (352, 325, 332, 349), (349, 332, 331, 350), (350, 331, 330, 351), (328, 342, 345, 329), (361, 343, 346, 362), (356, 344, 347, 357), (327, 339, 342, 328), (360, 340, 343, 361), (355, 341, 344, 356), (323, 335, 339, 327), (358, 334, 340, 360), (353, 333, 341, 355), (329, 345, 336, 324), (362, 346, 337, 359), (357, 347, 338, 354), (344, 350, 351, 347), (341, 349, 350, 344), (333, 352, 349, 341), (347, 351, 348, 338), (346, 357, 354, 337), (334, 353, 355, 340), (340, 355, 356, 343), (343, 356, 357, 346), (345, 362, 359, 336), (335, 358, 360, 339), (339, 360, 361, 342), (342, 361, 362, 345), (391, 388, 366, 370), (392, 389, 372, 365), (389, 390, 371, 372), (390, 391, 370, 371), (368, 369, 385, 382), (401, 402, 386, 383), (396, 397, 387, 384), (367, 368, 382, 379), (400, 401, 383, 380), (395, 396, 384, 381), (363, 367, 379, 375), (398, 400, 380, 374), (393, 395, 381, 373), (369, 364, 376, 385), (402, 399, 377, 386), (397, 394, 378, 387), (384, 387, 391, 390), (381, 384, 390, 389), (373, 381, 389, 392), (387, 378, 388, 391), (386, 377, 394, 397), (374, 380, 395, 393), (380, 383, 396, 395), (383, 386, 397, 396), (385, 376, 399, 402), (375, 379, 400, 398), (379, 382, 401, 400), (382, 385, 402, 401), (323, 363, 375, 335), (324, 364, 369, 329), (326, 366, 388, 348), (325, 365, 372, 332), (327, 367, 363, 323), (328, 368, 367, 327), (329, 369, 368, 328), (330, 370, 366, 326), (331, 371, 370, 330), (332, 372, 371, 331), (333, 373, 392, 352), (334, 374, 393, 353), (335, 375, 398, 358), (336, 376, 364, 324), (337, 377, 399, 359), (338, 378, 394, 354), (348, 388, 378, 338), (352, 392, 365, 325), (353, 393, 373, 333), (354, 394, 377, 337), (358, 398, 374, 334), (359, 399, 376, 336), (33, 18, 50, 55), (50, 23, 35, 55), (23, 50, 64, 68), (50, 18, 65, 64), (516, 143, 12, 431), (431, 12, 6, 428), (432, 408, 406, 430), (517, 527, 408, 432), (527, 518, 411, 408), (408, 411, 410, 406), (696, 407, 404, 695), (703, 528, 407, 696), (702, 695, 404, 428), (430, 406, 410, 433), (441, 34, 28, 437), (443, 39, 22, 434), (451, 446, 455, 448), (442, 425, 415, 436), (440, 422, 417, 438), (422, 423, 420, 417), (425, 426, 419, 415), (701, 424, 413, 698), (700, 421, 416, 699), (322, 697, 418, 439), (697, 412, 421, 700), (414, 418, 423, 422), (20, 34, 441), (699, 416, 424, 701), (417, 420, 426, 425), (438, 417, 425, 442), (448, 455, 445, 452), (437, 28, 39, 443), (429, 7, 24, 436), (409, 405, 415, 419), (694, 409, 419, 698), (427, 403, 413, 434), (4, 427, 434, 22), (405, 429, 436, 415), (416, 437, 443, 424), (29, 438, 442, 40), (412, 20, 441, 421), (20, 322, 439, 31), (35, 440, 438, 29), (40, 442, 436, 24), (424, 443, 434, 413), (421, 441, 437, 416), (8, 430, 433, 15), (314, 702, 428, 6), (142, 517, 432, 13), (13, 432, 430, 8), (407, 431, 428, 404), (528, 516, 431, 407), (449, 454, 447, 450), (452, 445, 444, 453), (450, 447, 446, 451), (453, 444, 454, 449), (418, 414, 450, 451), (439, 418, 451, 448), (23, 31, 452, 453), (31, 439, 448, 452), (476, 575, 637, 590), (590, 637, 520, 477), (637, 521, 459, 520), (575, 458, 521, 637), (531, 459, 464, 563), (461, 537, 562, 467), (478, 577, 638, 589), (589, 638, 526, 479), (641, 579, 511, 629), (510, 526, 638, 628), (483, 588, 639, 582), (582, 639, 529, 460), (639, 525, 456, 529), (588, 478, 525, 639), (481, 587, 640, 580), (642, 580, 515, 634), (580, 640, 633, 515), (587, 479, 526, 640), (477, 586, 641, 576), (663, 576, 512, 630), (576, 641, 629, 512), (586, 480, 579, 641), (480, 585, 642, 579), (403, 427, 516, 528), (511, 579, 642, 634), (585, 481, 580, 642), (476, 584, 643, 575), (575, 643, 522, 458), (643, 581, 461, 522), (584, 482, 581, 643), (482, 583, 644, 581), (581, 644, 530, 461), (644, 582, 460, 530), (583, 483, 582, 644), (537, 462, 466, 562), (465, 458, 522, 561), (522, 461, 467, 561), (459, 521, 564, 464), (427, 4, 143, 516), (405, 409, 518, 527), (472, 574, 645, 543), (543, 645, 539, 484), (645, 570, 485, 539), (574, 473, 570, 645), (474, 573, 646, 544), (544, 646, 540, 486), (646, 543, 484, 540), (573, 472, 543, 646), (475, 572, 647, 545), (545, 647, 541, 487), (647, 544, 486, 541), (572, 474, 544, 647), (473, 571, 648, 570), (570, 648, 542, 485), (648, 545, 487, 542), (571, 475, 545, 648), (464, 564, 649, 550), (550, 649, 546, 488), (649, 560, 489, 546), (564, 465, 560, 649), (466, 563, 650, 551), (551, 650, 547, 490), (650, 550, 488, 547), (563, 464, 550, 650), (467, 562, 651, 552), (552, 651, 548, 491), (651, 551, 490, 548), (562, 466, 551, 651), (465, 561, 652, 560), (560, 652, 549, 489), (652, 552, 491, 549), (561, 467, 552, 652), (468, 569, 653, 557), (557, 653, 553, 492), (653, 565, 493, 553), (569, 469, 565, 653), (470, 568, 654, 558), (558, 654, 554, 494), (654, 557, 492, 554), (568, 468, 557, 654), (471, 567, 655, 559), (559, 655, 555, 495), (655, 558, 494, 555), (567, 470, 558, 655), (469, 566, 656, 565), (565, 656, 556, 493), (656, 559, 495, 556), (566, 471, 559, 656), (521, 458, 465, 564), (469, 461, 530, 566), (530, 460, 471, 566), (460, 538, 567, 471), (538, 463, 470, 567), (463, 532, 568, 470), (532, 462, 468, 568), (462, 537, 569, 468), (537, 461, 469, 569), (473, 460, 529, 571), (529, 456, 475, 571), (456, 524, 572, 475), (524, 457, 474, 572), (457, 523, 573, 474), (523, 463, 472, 573), (463, 538, 574, 472), (538, 460, 473, 574), (536, 657, 632, 508), (535, 657, 583, 482), (657, 536, 483, 583), (640, 526, 510, 633), (514, 535, 658, 631), (519, 658, 584, 476), (658, 535, 482, 584), (657, 535, 514, 632), (459, 531, 659, 520), (520, 659, 586, 477), (659, 533, 480, 586), (531, 462, 533, 659), (463, 523, 660, 534), (534, 660, 587, 481), (660, 578, 479, 587), (523, 457, 578, 660), (577, 661, 627, 509), (536, 661, 588, 483), (661, 577, 478, 588), (638, 577, 509, 628), (456, 525, 662, 524), (524, 662, 578, 457), (662, 589, 479, 578), (525, 478, 589, 662), (658, 519, 513, 631), (519, 663, 630, 513), (663, 590, 477, 576), (519, 476, 590, 663), (664, 592, 608, 677), (593, 665, 678, 609), (664, 539, 485, 592), (591, 484, 539, 664), (665, 591, 607, 678), (594, 666, 679, 610), (665, 540, 484, 591), (593, 486, 540, 665), (666, 593, 609, 679), (592, 667, 680, 608), (666, 541, 486, 593), (594, 487, 541, 666), (667, 594, 610, 680), (462, 531, 563, 466), (667, 542, 487, 594), (592, 485, 542, 667), (668, 596, 616, 682), (597, 669, 683, 617), (668, 546, 489, 596), (595, 488, 546, 668), (669, 595, 615, 683), (598, 670, 684, 618), (669, 547, 488, 595), (597, 490, 547, 669), (670, 597, 617, 684), (596, 671, 685, 616), (670, 548, 490, 597), (598, 491, 548, 670), (671, 598, 618, 685), (599, 672, 687, 623), (671, 549, 491, 598), (596, 489, 549, 671), (672, 600, 624, 687), (601, 673, 688, 625), (672, 553, 493, 600), (599, 492, 553, 672), (673, 599, 623, 688), (602, 674, 689, 626), (673, 554, 492, 599), (601, 494, 554, 673), (674, 601, 625, 689), (600, 675, 690, 624), (674, 555, 494, 601), (602, 495, 555, 674), (675, 602, 626, 690), (591, 664, 677, 607), (675, 556, 495, 602), (600, 493, 556, 675), (496, 606, 676, 603), (603, 676, 604, 497), (676, 605, 498, 604), (606, 499, 605, 676), (607, 677, 603, 497), (677, 608, 496, 603), (609, 678, 604, 498), (678, 607, 497, 604), (610, 679, 605, 499), (679, 609, 498, 605), (608, 680, 606, 496), (680, 610, 499, 606), (500, 614, 681, 611), (611, 681, 612, 501), (681, 613, 502, 612), (614, 503, 613, 681), (615, 682, 611, 501), (682, 616, 500, 611), (617, 683, 612, 502), (683, 615, 501, 612), (618, 684, 613, 503), (684, 617, 502, 613), (616, 685, 614, 500), (685, 618, 503, 614), (504, 622, 686, 619), (619, 686, 620, 505), (686, 621, 506, 620), (622, 507, 621, 686), (623, 687, 619, 505), (687, 624, 504, 619), (625, 688, 620, 506), (688, 623, 505, 620), (626, 689, 621, 507), (689, 625, 506, 621), (624, 690, 622, 504), (690, 626, 507, 622), (514, 631, 691, 636), (636, 691, 629, 511), (691, 630, 512, 629), (631, 513, 630, 691), (509, 627, 692, 628), (628, 692, 633, 510), (692, 635, 515, 633), (627, 508, 635, 692), (508, 632, 693, 635), (635, 693, 634, 515), (693, 636, 511, 634), (632, 514, 636, 693), (429, 405, 527, 517), (7, 429, 517, 142), (661, 536, 508, 627), (694, 403, 528, 703), (455, 585, 480, 445), (446, 481, 585, 455), (447, 534, 481, 446), (454, 463, 534, 447), (444, 445, 480, 533), (454, 444, 533, 462), (532, 463, 454, 462), (595, 668, 682, 615), (409, 694, 703, 518), (15, 433, 702, 314), (403, 694, 698, 413), (420, 699, 701, 426), (418, 697, 700, 423), (20, 412, 697, 322), (423, 700, 699, 420), (426, 701, 698, 419), (433, 410, 695, 702), (518, 703, 696, 411), (411, 696, 695, 410), (732, 729, 707, 711), (733, 730, 713, 706), (730, 731, 712, 713), (731, 732, 711, 712), (709, 710, 726, 723), (742, 743, 727, 724), (737, 738, 728, 725), (708, 709, 723, 720), (741, 742, 724, 721), (736, 737, 725, 722), (704, 708, 720, 716), (739, 741, 721, 715), (734, 736, 722, 714), (710, 705, 717, 726), (743, 740, 718, 727), (738, 735, 719, 728), (725, 728, 732, 731), (722, 725, 731, 730), (714, 722, 730, 733), (728, 719, 729, 732), (727, 718, 735, 738), (715, 721, 736, 734), (721, 724, 737, 736), (724, 727, 738, 737), (726, 717, 740, 743), (716, 720, 741, 739), (720, 723, 742, 741), (723, 726, 743, 742), (772, 751, 747, 769), (773, 746, 753, 770), (770, 753, 752, 771), (771, 752, 751, 772), (749, 763, 766, 750), (782, 764, 767, 783), (777, 765, 768, 778), (748, 760, 763, 749), (781, 761, 764, 782), (776, 762, 765, 777), (744, 756, 760, 748), (779, 755, 761, 781), (774, 754, 762, 776), (750, 766, 757, 745), (783, 767, 758, 780), (778, 768, 759, 775), (765, 771, 772, 768), (762, 770, 771, 765), (754, 773, 770, 762), (768, 772, 769, 759), (767, 778, 775, 758), (755, 774, 776, 761), (761, 776, 777, 764), (764, 777, 778, 767), (766, 783, 780, 757), (756, 779, 781, 760), (760, 781, 782, 763), (763, 782, 783, 766), (704, 716, 756, 744), (705, 710, 750, 745), (707, 729, 769, 747), (706, 713, 753, 746), (708, 704, 744, 748), (709, 708, 748, 749), (710, 709, 749, 750), (711, 707, 747, 751), (712, 711, 751, 752), (713, 712, 752, 753), (714, 733, 773, 754), (715, 734, 774, 755), (716, 739, 779, 756), (717, 705, 745, 757), (718, 740, 780, 758), (719, 735, 775, 759), (729, 719, 759, 769), (733, 706, 746, 773), (734, 714, 754, 774), (735, 718, 758, 775), (739, 715, 755, 779), (740, 717, 757, 780), (422, 440, 435, 414), (435, 440, 35, 23), (23, 453, 449, 435), (435, 449, 450, 414)])
_uv = me_cube_002.uv_layers.new(name='UVMap')
_uv.uv.foreach_set('vector', [0.4375, 0.0625, 0.5, 0.0625, 0.5, 0.125, 0.4375, 0.125, 0.5, 0.0625, 0.625, 0.0625, 0.625, 0.125, 0.5, 0.125, 0.5, 0.6875, 0.625, 0.6875, 0.625, 0.75, 0.5, 0.75, 0.4375, 0.6875, 0.5, 0.6875, 0.5, 0.75, 0.4375, 0.75, 0.4375, 0.75, 0.5, 0.75, 0.5, 0.875, 0.4375, 0.875, 0.5, 0.75, 0.625, 0.75, 0.625, 0.875, 0.5, 0.875, 0.5, 0.9375, 0.625, 0.9375, 0.625, 1.0, 0.5, 1.0, 0.4375, 0.9375, 0.5, 0.9375, 0.5, 1.0, 0.4375, 1.0, 0.8125, 0.6875, 0.875, 0.6875, 0.875, 0.75, 0.8125, 0.75, 0.625, 0.6875, 0.75, 0.6875, 0.75, 0.75, 0.625, 0.75, 0.4379, 0.0625, 0.5, 0.0625, 0.5, 0.125, 0.4379, 0.125, 0.5625, 0.0625, 0.625, 0.0625, 0.625, 0.125, 0.5625, 0.125, 0.25, 0.75, 0.25, 0.6875, 0.25, 0.6875, 0.25, 0.75, 0.5625, 0.6875, 0.625, 0.6875, 0.625, 0.75, 0.5625, 0.75, 0.4379, 0.6875, 0.5, 0.6875, 0.5, 0.75, 0.4379, 0.75, 0.4379, 0.75, 0.5, 0.75, 0.5, 0.875, 0.4379, 0.875, 0.5625, 0.75, 0.625, 0.75, 0.625, 0.875, 0.5625, 0.875, 0.5625, 0.9375, 0.625, 0.9375, 0.625, 1.0, 0.5625, 1.0, 0.4379, 0.9375, 0.5, 0.9375, 0.5, 1.0, 0.4379, 1.0, 0.1774, 0.6693, 0.25, 0.6875, 0.25, 0.75, 0.1875, 0.75, 0.375, 0.9375, 0.4379, 0.9375, 0.4379, 1.0, 0.375, 1.0, 0.375, 0.75, 0.4379, 0.75, 0.4379, 0.875, 0.375, 0.875, 0.375, 0.0625, 0.4379, 0.0625, 0.4379, 0.125, 0.5, 0.9375, 0.5625, 0.9375, 0.5625, 1.0, 0.5, 1.0, 0.5, 0.75, 0.5625, 0.75, 0.5625, 0.875, 0.5, 0.875, 0.5, 0.6875, 0.5625, 0.6875, 0.5625, 0.75, 0.5, 0.75, 0.25, 0.6875, 0.25, 0.625, 0.25, 0.625, 0.25, 0.6875, 0.5, 0.0625, 0.5625, 0.0625, 0.5625, 0.125, 0.5, 0.125, 0.375, 0.6875, 0.625, 0.6875, 0.625, 0.625, 0.375, 0.625, 0.375, 0.875, 0.625, 0.875, 0.625, 0.75, 0.375, 0.75, 0.375, 0.9375, 0.625, 0.9375, 0.625, 0.875, 0.375, 0.875, 0.375, 0.5625, 0.625, 0.0625, 0.625, 0.0, 0.375, 1.0, 0.375, 0.125, 0.625, 0.125, 0.625, 0.0625, 0.375, 0.5625, 0.375, 0.75, 0.625, 0.75, 0.625, 0.6875, 0.375, 0.6875, 0.5, 0.0, 0.5625, 0.0, 0.5625, 0.0625, 0.5, 0.0625, 0.5, 0.625, 0.5625, 0.625, 0.5625, 0.6875, 0.5, 0.6875, 0.375, 0.0, 0.4379, 0.0, 0.4379, 0.0625, 0.375, 0.0625, 0.125, 0.625, 0.25, 0.625, 0.25, 0.6875, 0.188, 0.6269, 0.4379, 0.625, 0.5, 0.625, 0.5, 0.6875, 0.4379, 0.6875, 0.5625, 0.625, 0.625, 0.625, 0.625, 0.6875, 0.5625, 0.6875, 0.5625, 0.0, 0.625, 0.0, 0.625, 0.0625, 0.5625, 0.0625, 0.4379, 0.0, 0.5, 0.0, 0.5, 0.0625, 0.4379, 0.0625, 0.625, 0.625, 0.75, 0.625, 0.75, 0.6875, 0.625, 0.6875, 0.8125, 0.625, 0.875, 0.625, 0.875, 0.6875, 0.8125, 0.6875, 0.4375, 0.625, 0.5, 0.625, 0.5, 0.6875, 0.4375, 0.6875, 0.5, 0.625, 0.625, 0.625, 0.625, 0.6875, 0.5, 0.6875, 0.5, 0.0, 0.625, 0.0, 0.625, 0.0625, 0.5, 0.0625, 0.4375, 0.0, 0.5, 0.0, 0.5, 0.0625, 0.4375, 0.0625, 0.375, 0.6875, 0.375, 0.75, 0.375, 0.75, 0.375, 0.6875, 0.25, 0.625, 0.375, 0.625, 0.375, 0.625, 0.25, 0.625, 0.375, 0.75, 0.25, 0.75, 0.25, 0.75, 0.375, 0.75, 0.375, 0.625, 0.375, 0.6875, 0.375, 0.6875, 0.375, 0.625, 0.25, 0.75, 0.25, 0.75, 0.375, 0.75, 0.375, 0.75, 0.25, 0.6875, 0.25, 0.6875, 0.25, 0.75, 0.25, 0.75, 0.375, 0.625, 0.375, 0.625, 0.25, 0.625, 0.25, 0.625, 0.25, 0.625, 0.25, 0.625, 0.25, 0.6875, 0.25, 0.6875, 0.375, 0.3309, 0.5, 0.3431, 0.5, 0.4143, 0.375, 0.4154, 0.5, 0.3431, 0.625, 0.3309, 0.625, 0.4154, 0.5, 0.4143, 0.5, 0.4143, 0.625, 0.4154, 0.625, 0.5, 0.5, 0.4771, 0.375, 0.4154, 0.5, 0.4143, 0.5, 0.4771, 0.375, 0.5, 0.6463, 0.5417, 0.6146, 0.5417, 0.5833, 0.5139, 0.625, 0.5, 0.3824, 0.5833, 0.375, 0.5833, 0.4957, 0.5813, 0.5, 0.5833, 0.375, 0.9191, 0.5, 0.9069, 0.5, 0.9572, 0.375, 0.9596, 0.5, 0.9069, 0.625, 0.9191, 0.625, 0.9596, 0.5, 0.9572, 0.8316, 0.5417, 0.875, 0.5417, 0.875, 0.5833, 0.831, 0.5833, 0.625, 1.0, 0.5, 1.0, 0.5, 0.9572, 0.625, 0.9596, 0.2206, 0.6667, 0.2916, 0.6667, 0.2897, 0.7083, 0.2193, 0.7083, 0.2916, 0.6667, 0.3824, 0.6667, 0.3537, 0.7083, 0.2897, 0.7083, 0.2897, 0.7083, 0.3537, 0.7083, 0.375, 0.75, 0.2904, 0.75, 0.2193, 0.7083, 0.2897, 0.7083, 0.2904, 0.75, 0.2059, 0.75, 0.7794, 0.6667, 0.831, 0.6667, 0.8316, 0.7083, 0.7807, 0.7083, 0.831, 0.625, 0.875, 0.625, 0.875, 0.6667, 0.831, 0.6667, 0.831, 0.6667, 0.875, 0.6667, 0.875, 0.7083, 0.8316, 0.7083, 0.7807, 0.7083, 0.8316, 0.7083, 0.8346, 0.75, 0.7941, 0.75, 0.7941, 0.5, 0.8346, 0.5, 0.8316, 0.5417, 0.7807, 0.5417, 0.5, 0.2928, 0.5, 0.2384, 0.625, 0.25, 0.625, 0.2904, 0.8346, 0.5, 0.875, 0.5, 0.875, 0.5417, 0.8316, 0.5417, 0.7807, 0.5417, 0.8316, 0.5417, 0.831, 0.5833, 0.7794, 0.5833, 0.7794, 0.5833, 0.831, 0.5833, 0.831, 0.625, 0.7794, 0.625, 0.375, 0.0, 0.4375, 0.0, 0.4375, 0.0625, 0.375, 0.0625, 0.875, 0.5833, 0.875, 0.625, 0.831, 0.625, 0.831, 0.5833, 0.7794, 0.625, 0.831, 0.625, 0.831, 0.6667, 0.7794, 0.6667, 0.2059, 0.5, 0.2904, 0.5, 0.2897, 0.5417, 0.2193, 0.5417, 0.2904, 0.5, 0.375, 0.5, 0.3537, 0.5417, 0.2897, 0.5417, 0.2897, 0.5417, 0.3537, 0.5417, 0.3824, 0.5833, 0.2916, 0.5833, 0.2193, 0.5417, 0.2897, 0.5417, 0.2916, 0.5833, 0.2206, 0.5833, 0.2206, 0.5833, 0.2916, 0.5833, 0.2902, 0.625, 0.2206, 0.625, 0.2916, 0.5833, 0.3824, 0.5833, 0.3542, 0.625, 0.2902, 0.625, 0.2902, 0.625, 0.3542, 0.625, 0.3824, 0.6667, 0.2916, 0.6667, 0.2206, 0.625, 0.2902, 0.625, 0.2916, 0.6667, 0.2206, 0.6667, 0.5, 0.5833, 0.4957, 0.5813, 0.5833, 0.5694, 0.6176, 0.5833, 0.375, 0.5, 0.375, 0.5417, 0.3537, 0.5417, 0.375, 0.5, 0.3537, 0.5417, 0.375, 0.5417, 0.375, 0.5833, 0.3824, 0.5833, 0.625, 0.5, 0.5833, 0.5139, 0.4957, 0.502, 0.5, 0.4771, 0.375, 0.0625, 0.4375, 0.0625, 0.4375, 0.125, 0.375, 0.125, 0.375, 0.75, 0.4375, 0.75, 0.4375, 0.875, 0.375, 0.875, 0.5833, 0.6806, 0.5832, 0.6807, 0.5, 0.6703, 0.5, 0.6701, 0.5832, 0.6807, 0.5822, 0.6814, 0.5, 0.6713, 0.5, 0.6703, 0.5, 0.6703, 0.5, 0.6713, 0.4177, 0.6814, 0.4168, 0.6807, 0.5, 0.6701, 0.5, 0.6703, 0.4168, 0.6807, 0.4167, 0.6806, 0.5833, 0.7361, 0.5832, 0.736, 0.6144, 0.7083, 0.6146, 0.7083, 0.5832, 0.736, 0.5822, 0.7352, 0.613, 0.7083, 0.6144, 0.7083, 0.6144, 0.7083, 0.613, 0.7083, 0.5822, 0.6814, 0.5832, 0.6807, 0.6146, 0.7083, 0.6144, 0.7083, 0.5832, 0.6807, 0.5833, 0.6806, 0.4167, 0.7361, 0.4168, 0.736, 0.5, 0.7464, 0.5, 0.7465, 0.4168, 0.736, 0.4177, 0.7352, 0.5, 0.7453, 0.5, 0.7464, 0.5, 0.7464, 0.5, 0.7453, 0.5822, 0.7352, 0.5832, 0.736, 0.5, 0.7465, 0.5, 0.7464, 0.5832, 0.736, 0.5833, 0.7361, 0.4167, 0.6806, 0.4168, 0.6807, 0.3856, 0.7083, 0.3854, 0.7083, 0.4168, 0.6807, 0.4177, 0.6814, 0.3869, 0.7083, 0.3856, 0.7083, 0.3856, 0.7083, 0.3869, 0.7083, 0.4177, 0.7352, 0.4168, 0.736, 0.3854, 0.7083, 0.3856, 0.7083, 0.4168, 0.736, 0.4167, 0.7361, 0.5833, 0.5139, 0.5832, 0.514, 0.4948, 0.5019, 0.4957, 0.502, 0.5832, 0.514, 0.5822, 0.5148, 0.4955, 0.5031, 0.4948, 0.5019, 0.4948, 0.5019, 0.4955, 0.5031, 0.375, 0.5, 0.375, 0.5, 0.4957, 0.502, 0.4948, 0.5019, 0.375, 0.5, 0.375, 0.5, 0.5833, 0.5694, 0.5832, 0.5693, 0.6144, 0.5417, 0.6146, 0.5417, 0.5832, 0.5693, 0.5822, 0.5686, 0.613, 0.5417, 0.6144, 0.5417, 0.6144, 0.5417, 0.613, 0.5417, 0.5822, 0.5148, 0.5832, 0.514, 0.6146, 0.5417, 0.6144, 0.5417, 0.5832, 0.514, 0.5833, 0.5139, 0.375, 0.5833, 0.375, 0.5833, 0.4948, 0.5815, 0.4957, 0.5813, 0.375, 0.5833, 0.375, 0.5833, 0.4955, 0.5802, 0.4948, 0.5815, 0.4948, 0.5815, 0.4955, 0.5802, 0.5822, 0.5686, 0.5832, 0.5693, 0.4957, 0.5813, 0.4948, 0.5815, 0.5832, 0.5693, 0.5833, 0.5694, 0.375, 0.5, 0.375, 0.5, 0.375, 0.5417, 0.375, 0.5417, 0.375, 0.5, 0.375, 0.5, 0.375, 0.5417, 0.375, 0.5417, 0.375, 0.5417, 0.375, 0.5417, 0.375, 0.5833, 0.375, 0.5833, 0.375, 0.5417, 0.375, 0.5417, 0.375, 0.5833, 0.375, 0.5833, 0.5833, 0.5972, 0.5832, 0.5973, 0.5, 0.587, 0.5, 0.5868, 0.5832, 0.5973, 0.5825, 0.5981, 0.5, 0.588, 0.5, 0.587, 0.5, 0.587, 0.5, 0.588, 0.4175, 0.5981, 0.4168, 0.5973, 0.5, 0.5868, 0.5, 0.587, 0.4168, 0.5973, 0.4167, 0.5972, 0.5833, 0.6528, 0.5832, 0.6527, 0.6144, 0.625, 0.6146, 0.625, 0.5832, 0.6527, 0.5825, 0.6519, 0.6135, 0.625, 0.6144, 0.625, 0.6144, 0.625, 0.6135, 0.625, 0.5825, 0.5981, 0.5832, 0.5973, 0.6146, 0.625, 0.6144, 0.625, 0.5832, 0.5973, 0.5833, 0.5972, 0.4167, 0.6528, 0.4168, 0.6527, 0.5, 0.663, 0.5, 0.6632, 0.4168, 0.6527, 0.4175, 0.6519, 0.5, 0.662, 0.5, 0.663, 0.5, 0.663, 0.5, 0.662, 0.5825, 0.6519, 0.5832, 0.6527, 0.5, 0.6632, 0.5, 0.663, 0.5832, 0.6527, 0.5833, 0.6528, 0.4167, 0.5972, 0.4168, 0.5973, 0.3856, 0.625, 0.3854, 0.625, 0.4168, 0.5973, 0.4175, 0.5981, 0.3865, 0.625, 0.3856, 0.625, 0.3856, 0.625, 0.3865, 0.625, 0.4175, 0.6519, 0.4168, 0.6527, 0.3854, 0.625, 0.3856, 0.625, 0.4168, 0.6527, 0.4167, 0.6528, 0.5, 0.4771, 0.4957, 0.502, 0.375, 0.5, 0.375, 0.5, 0.4167, 0.5972, 0.3854, 0.625, 0.3542, 0.625, 0.3824, 0.5833, 0.3542, 0.625, 0.3854, 0.625, 0.4167, 0.6528, 0.3824, 0.6667, 0.3824, 0.6667, 0.4167, 0.6528, 0.5, 0.6632, 0.5, 0.6667, 0.5, 0.6667, 0.5, 0.6632, 0.5833, 0.6528, 0.6176, 0.6667, 0.6176, 0.6667, 0.5833, 0.6528, 0.6146, 0.625, 0.6458, 0.625, 0.6458, 0.625, 0.6146, 0.625, 0.5833, 0.5972, 0.6176, 0.5833, 0.6176, 0.5833, 0.5833, 0.5972, 0.5, 0.5868, 0.5, 0.5833, 0.5, 0.5833, 0.5, 0.5868, 0.4167, 0.5972, 0.3824, 0.5833, 0.4167, 0.6806, 0.3854, 0.7083, 0.3537, 0.7083, 0.3824, 0.6667, 0.3537, 0.7083, 0.3854, 0.7083, 0.4167, 0.7361, 0.375, 0.75, 0.375, 0.75, 0.4167, 0.7361, 0.5, 0.7465, 0.5, 0.7729, 0.5, 0.7729, 0.5, 0.7465, 0.5833, 0.7361, 0.625, 0.75, 0.625, 0.75, 0.5833, 0.7361, 0.6146, 0.7083, 0.6463, 0.7083, 0.6463, 0.7083, 0.6146, 0.7083, 0.5833, 0.6806, 0.6176, 0.6667, 0.6176, 0.6667, 0.5833, 0.6806, 0.5, 0.6701, 0.5, 0.6667, 0.5, 0.6667, 0.5, 0.6701, 0.4167, 0.6806, 0.3824, 0.6667, 0.169, 0.6667, 0.125, 0.6667, 0.125, 0.625, 0.169, 0.625, 0.169, 0.5833, 0.2206, 0.5833, 0.2206, 0.625, 0.169, 0.625, 0.169, 0.625, 0.2206, 0.625, 0.2206, 0.6667, 0.169, 0.6667, 0.8316, 0.7083, 0.875, 0.7083, 0.875, 0.75, 0.8346, 0.75, 0.125, 0.5833, 0.125, 0.5417, 0.1684, 0.5417, 0.169, 0.5833, 0.1654, 0.5, 0.2059, 0.5, 0.2193, 0.5417, 0.1684, 0.5417, 0.1684, 0.5417, 0.2193, 0.5417, 0.2206, 0.5833, 0.169, 0.5833, 0.169, 0.625, 0.125, 0.625, 0.125, 0.5833, 0.169, 0.5833, 0.625, 0.5, 0.7096, 0.5, 0.7103, 0.5417, 0.6463, 0.5417, 0.7096, 0.5, 0.7941, 0.5, 0.7807, 0.5417, 0.7103, 0.5417, 0.7103, 0.5417, 0.7807, 0.5417, 0.7794, 0.5833, 0.7084, 0.5833, 0.6463, 0.5417, 0.7103, 0.5417, 0.7084, 0.5833, 0.6176, 0.5833, 0.6176, 0.6667, 0.7084, 0.6667, 0.7103, 0.7083, 0.6463, 0.7083, 0.7084, 0.6667, 0.7794, 0.6667, 0.7807, 0.7083, 0.7103, 0.7083, 0.7103, 0.7083, 0.7807, 0.7083, 0.7941, 0.75, 0.7096, 0.75, 0.6463, 0.7083, 0.7103, 0.7083, 0.7096, 0.75, 0.625, 0.75, 0.1654, 0.75, 0.125, 0.75, 0.125, 0.7083, 0.1684, 0.7083, 0.169, 0.6667, 0.2206, 0.6667, 0.2193, 0.7083, 0.1684, 0.7083, 0.1684, 0.7083, 0.2193, 0.7083, 0.2059, 0.75, 0.1654, 0.75, 0.5, 0.9572, 0.5, 1.0, 0.375, 1.0, 0.375, 0.9596, 0.375, 0.75, 0.5, 0.7729, 0.5, 0.8357, 0.375, 0.8346, 0.5, 0.7729, 0.625, 0.75, 0.625, 0.8346, 0.5, 0.8357, 0.5, 0.8357, 0.625, 0.8346, 0.625, 0.9191, 0.5, 0.9069, 0.375, 0.8346, 0.5, 0.8357, 0.5, 0.9069, 0.375, 0.9191, 0.1684, 0.5417, 0.125, 0.5417, 0.125, 0.5, 0.1654, 0.5, 0.375, 0.2904, 0.375, 0.25, 0.5, 0.2384, 0.5, 0.2928, 0.5, 0.2928, 0.625, 0.2904, 0.625, 0.3309, 0.5, 0.3431, 0.375, 0.2904, 0.5, 0.2928, 0.5, 0.3431, 0.375, 0.3309, 0.4999, 0.6737, 0.4998, 0.6785, 0.4261, 0.6867, 0.4198, 0.6832, 0.5799, 0.7335, 0.5734, 0.73, 0.6011, 0.7083, 0.61, 0.7083, 0.4999, 0.6737, 0.4198, 0.6832, 0.4177, 0.6814, 0.5, 0.6713, 0.58, 0.6832, 0.4999, 0.6737, 0.5, 0.6713, 0.5822, 0.6814, 0.61, 0.7083, 0.6011, 0.7083, 0.5734, 0.6867, 0.58, 0.6832, 0.4198, 0.7335, 0.4262, 0.73, 0.4998, 0.7382, 0.4999, 0.7429, 0.61, 0.7083, 0.58, 0.6832, 0.5822, 0.6814, 0.613, 0.7083, 0.5799, 0.7335, 0.61, 0.7083, 0.613, 0.7083, 0.5822, 0.7352, 0.4999, 0.7429, 0.4998, 0.7382, 0.5734, 0.73, 0.5799, 0.7335, 0.4198, 0.6832, 0.4261, 0.6867, 0.3984, 0.7083, 0.3898, 0.7083, 0.4999, 0.7429, 0.5799, 0.7335, 0.5822, 0.7352, 0.5, 0.7453, 0.4198, 0.7335, 0.4999, 0.7429, 0.5, 0.7453, 0.4177, 0.7352, 0.3898, 0.7083, 0.3984, 0.7083, 0.4262, 0.73, 0.4198, 0.7335, 0.6176, 0.5833, 0.5833, 0.5694, 0.6146, 0.5417, 0.6463, 0.5417, 0.3898, 0.7083, 0.4198, 0.7335, 0.4177, 0.7352, 0.3869, 0.7083, 0.4198, 0.6832, 0.3898, 0.7083, 0.3869, 0.7083, 0.4177, 0.6814, 0.499, 0.5068, 0.4998, 0.5118, 0.4262, 0.52, 0.4163, 0.5153, 0.5799, 0.5668, 0.5733, 0.5633, 0.601, 0.5417, 0.6099, 0.5417, 0.499, 0.5068, 0.4163, 0.5153, 0.375, 0.5, 0.4955, 0.5031, 0.5799, 0.5165, 0.499, 0.5068, 0.4955, 0.5031, 0.5822, 0.5148, 0.6099, 0.5417, 0.601, 0.5417, 0.5733, 0.52, 0.5799, 0.5165, 0.4162, 0.5681, 0.4262, 0.5633, 0.4998, 0.5715, 0.499, 0.5766, 0.6099, 0.5417, 0.5799, 0.5165, 0.5822, 0.5148, 0.613, 0.5417, 0.5799, 0.5668, 0.6099, 0.5417, 0.613, 0.5417, 0.5822, 0.5686, 0.499, 0.5766, 0.4998, 0.5715, 0.5733, 0.5633, 0.5799, 0.5668, 0.4163, 0.5153, 0.4262, 0.52, 0.3986, 0.5417, 0.3879, 0.5417, 0.499, 0.5766, 0.5799, 0.5668, 0.5822, 0.5686, 0.4955, 0.5802, 0.4162, 0.5681, 0.499, 0.5766, 0.4955, 0.5802, 0.375, 0.5833, 0.3879, 0.5417, 0.3986, 0.5417, 0.4262, 0.5633, 0.4162, 0.5681, 0.5809, 0.5998, 0.5752, 0.6033, 0.5, 0.5952, 0.5, 0.5904, 0.3879, 0.5417, 0.4162, 0.5681, 0.375, 0.5833, 0.375, 0.5417, 0.4163, 0.5153, 0.3879, 0.5417, 0.375, 0.5417, 0.375, 0.5, 0.5, 0.5904, 0.5, 0.5952, 0.4248, 0.6033, 0.4191, 0.5998, 0.5809, 0.6502, 0.5752, 0.6467, 0.6035, 0.625, 0.6113, 0.625, 0.5, 0.5904, 0.4191, 0.5998, 0.4175, 0.5981, 0.5, 0.588, 0.5809, 0.5998, 0.5, 0.5904, 0.5, 0.588, 0.5825, 0.5981, 0.6113, 0.625, 0.6035, 0.625, 0.5752, 0.6033, 0.5809, 0.5998, 0.4191, 0.6502, 0.4248, 0.6467, 0.5, 0.6548, 0.5, 0.6596, 0.6113, 0.625, 0.5809, 0.5998, 0.5825, 0.5981, 0.6135, 0.625, 0.5809, 0.6502, 0.6113, 0.625, 0.6135, 0.625, 0.5825, 0.6519, 0.5, 0.6596, 0.5, 0.6548, 0.5752, 0.6467, 0.5809, 0.6502, 0.4191, 0.5998, 0.4248, 0.6033, 0.3965, 0.625, 0.3887, 0.625, 0.5, 0.6596, 0.5809, 0.6502, 0.5825, 0.6519, 0.5, 0.662, 0.4191, 0.6502, 0.5, 0.6596, 0.5, 0.662, 0.4175, 0.6519, 0.3887, 0.625, 0.3965, 0.625, 0.4248, 0.6467, 0.4191, 0.6502, 0.58, 0.6832, 0.5734, 0.6867, 0.4998, 0.6785, 0.4999, 0.6737, 0.3887, 0.625, 0.4191, 0.6502, 0.4175, 0.6519, 0.3865, 0.625, 0.4191, 0.5998, 0.3887, 0.625, 0.3865, 0.625, 0.4175, 0.5981, 0.4422, 0.6914, 0.4998, 0.6877, 0.4998, 0.7083, 0.4296, 0.7083, 0.4998, 0.6877, 0.5574, 0.6914, 0.57, 0.7083, 0.4998, 0.7083, 0.4998, 0.7083, 0.57, 0.7083, 0.5574, 0.7252, 0.4998, 0.7289, 0.4296, 0.7083, 0.4998, 0.7083, 0.4998, 0.7289, 0.4422, 0.7252, 0.5734, 0.6867, 0.5574, 0.6914, 0.4998, 0.6877, 0.4998, 0.6785, 0.4998, 0.6785, 0.4998, 0.6877, 0.4422, 0.6914, 0.4261, 0.6867, 0.5734, 0.73, 0.5574, 0.7252, 0.57, 0.7083, 0.6011, 0.7083, 0.6011, 0.7083, 0.57, 0.7083, 0.5574, 0.6914, 0.5734, 0.6867, 0.4262, 0.73, 0.4422, 0.7252, 0.4998, 0.7289, 0.4998, 0.7382, 0.4998, 0.7382, 0.4998, 0.7289, 0.5574, 0.7252, 0.5734, 0.73, 0.4261, 0.6867, 0.4422, 0.6914, 0.4296, 0.7083, 0.3984, 0.7083, 0.3984, 0.7083, 0.4296, 0.7083, 0.4422, 0.7252, 0.4262, 0.73, 0.4423, 0.5248, 0.4998, 0.5211, 0.4998, 0.5417, 0.4296, 0.5417, 0.4998, 0.5211, 0.5573, 0.5248, 0.5699, 0.5417, 0.4998, 0.5417, 0.4998, 0.5417, 0.5699, 0.5417, 0.5573, 0.5586, 0.4998, 0.5623, 0.4296, 0.5417, 0.4998, 0.5417, 0.4998, 0.5623, 0.4422, 0.5586, 0.5733, 0.52, 0.5573, 0.5248, 0.4998, 0.5211, 0.4998, 0.5118, 0.4998, 0.5118, 0.4998, 0.5211, 0.4423, 0.5248, 0.4262, 0.52, 0.5733, 0.5633, 0.5573, 0.5586, 0.5699, 0.5417, 0.601, 0.5417, 0.601, 0.5417, 0.5699, 0.5417, 0.5573, 0.5248, 0.5733, 0.52, 0.4262, 0.5633, 0.4422, 0.5586, 0.4998, 0.5623, 0.4998, 0.5715, 0.4998, 0.5715, 0.4998, 0.5623, 0.5573, 0.5586, 0.5733, 0.5633, 0.4262, 0.52, 0.4423, 0.5248, 0.4296, 0.5417, 0.3986, 0.5417, 0.3986, 0.5417, 0.4296, 0.5417, 0.4422, 0.5586, 0.4262, 0.5633, 0.4411, 0.6081, 0.5, 0.6044, 0.5, 0.625, 0.4282, 0.625, 0.5, 0.6044, 0.5589, 0.6081, 0.5718, 0.625, 0.5, 0.625, 0.5, 0.625, 0.5718, 0.625, 0.5589, 0.6419, 0.5, 0.6456, 0.4282, 0.625, 0.5, 0.625, 0.5, 0.6456, 0.4411, 0.6419, 0.5752, 0.6033, 0.5589, 0.6081, 0.5, 0.6044, 0.5, 0.5952, 0.5, 0.5952, 0.5, 0.6044, 0.4411, 0.6081, 0.4248, 0.6033, 0.5752, 0.6467, 0.5589, 0.6419, 0.5718, 0.625, 0.6035, 0.625, 0.6035, 0.625, 0.5718, 0.625, 0.5589, 0.6081, 0.5752, 0.6033, 0.4248, 0.6467, 0.4411, 0.6419, 0.5, 0.6456, 0.5, 0.6548, 0.5, 0.6548, 0.5, 0.6456, 0.5589, 0.6419, 0.5752, 0.6467, 0.4248, 0.6033, 0.4411, 0.6081, 0.4282, 0.625, 0.3965, 0.625, 0.3965, 0.625, 0.4282, 0.625, 0.4411, 0.6419, 0.4248, 0.6467, 0.375, 0.1667, 0.5, 0.1667, 0.5, 0.2072, 0.375, 0.2083, 0.5, 0.1667, 0.625, 0.1667, 0.625, 0.2083, 0.5, 0.2072, 0.5, 0.2072, 0.625, 0.2083, 0.625, 0.25, 0.5, 0.2384, 0.375, 0.2083, 0.5, 0.2072, 0.5, 0.2384, 0.375, 0.25, 0.375, 0.0, 0.5, 0.0, 0.5, 0.04167, 0.375, 0.04167, 0.5, 0.0, 0.625, 0.0, 0.625, 0.04167, 0.5, 0.04167, 0.5, 0.04167, 0.625, 0.04167, 0.625, 0.08333, 0.5, 0.08333, 0.375, 0.04167, 0.5, 0.04167, 0.5, 0.08333, 0.375, 0.08333, 0.375, 0.08333, 0.5, 0.08333, 0.5, 0.125, 0.375, 0.125, 0.5, 0.08333, 0.625, 0.08333, 0.625, 0.125, 0.5, 0.125, 0.5, 0.125, 0.625, 0.125, 0.625, 0.1667, 0.5, 0.1667, 0.375, 0.125, 0.5, 0.125, 0.5, 0.1667, 0.375, 0.1667, 0.375, 0.6875, 0.4375, 0.6875, 0.4375, 0.75, 0.375, 0.75, 0.375, 0.625, 0.4375, 0.625, 0.4375, 0.6875, 0.375, 0.6875, 0.1684, 0.7083, 0.125, 0.7083, 0.125, 0.6667, 0.169, 0.6667, 0.375, 0.9375, 0.4375, 0.9375, 0.4375, 1.0, 0.375, 1.0, 0.25, 0.6875, 0.25, 0.625, 0.7794, 0.5833, 0.7794, 0.625, 0.25, 0.75, 0.25, 0.6875, 0.7794, 0.625, 0.7794, 0.6667, 0.375, 0.75, 0.25, 0.75, 0.7794, 0.6667, 0.7084, 0.6667, 0.375, 0.6875, 0.375, 0.75, 0.7084, 0.6667, 0.6176, 0.6667, 0.375, 0.625, 0.7084, 0.5833, 0.7794, 0.5833, 0.25, 0.625, 0.375, 0.6875, 0.6176, 0.5833, 0.7084, 0.5833, 0.375, 0.625, 0.6458, 0.625, 0.6176, 0.5833, 0.375, 0.6875, 0.6176, 0.6667, 0.5799, 0.5165, 0.5733, 0.52, 0.4998, 0.5118, 0.499, 0.5068, 0.375, 0.875, 0.4375, 0.875, 0.4375, 0.9375, 0.375, 0.9375, 0.75, 0.625, 0.8125, 0.625, 0.8125, 0.6875, 0.75, 0.6875, 0.375, 1.0, 0.625, 1.0, 0.625, 0.9375, 0.375, 0.9375, 0.5, 0.875, 0.5625, 0.875, 0.5625, 0.9375, 0.5, 0.9375, 0.375, 0.875, 0.4379, 0.875, 0.4379, 0.9375, 0.375, 0.9375, 0.125, 0.6875, 0.1774, 0.6693, 0.1875, 0.75, 0.125, 0.75, 0.4379, 0.875, 0.5, 0.875, 0.5, 0.9375, 0.4379, 0.9375, 0.5625, 0.875, 0.625, 0.875, 0.625, 0.9375, 0.5625, 0.9375, 0.75, 0.6875, 0.8125, 0.6875, 0.8125, 0.75, 0.75, 0.75, 0.4375, 0.875, 0.5, 0.875, 0.5, 0.9375, 0.4375, 0.9375, 0.5, 0.875, 0.625, 0.875, 0.625, 0.9375, 0.5, 0.9375, 0.75, 0.875, 0.75, 1.0, 1.0, 1.0, 1.0, 0.875, 0.0, 0.875, 0.0, 1.0, 0.25, 1.0, 0.25, 0.875, 0.25, 0.875, 0.25, 1.0, 0.5, 1.0, 0.5, 0.875, 0.5, 0.875, 0.5, 1.0, 0.75, 1.0, 0.75, 0.875, 0.5, 0.0, 0.5, 0.25, 0.75, 0.25, 0.75, 0.0, 0.5, 0.375, 0.5, 0.5, 0.75, 0.5, 0.75, 0.375, 0.5, 0.625, 0.5, 0.75, 0.75, 0.75, 0.75, 0.625, 0.25, 0.0, 0.25, 0.25, 0.5, 0.25, 0.5, 0.0, 0.25, 0.375, 0.25, 0.5, 0.5, 0.5, 0.5, 0.375, 0.25, 0.625, 0.25, 0.75, 0.5, 0.75, 0.5, 0.625, 0.0, 0.0, 0.0, 0.25, 0.25, 0.25, 0.25, 0.0, 0.0, 0.375, 0.0, 0.5, 0.25, 0.5, 0.25, 0.375, 0.0, 0.625, 0.0, 0.75, 0.25, 0.75, 0.25, 0.625, 0.75, 0.0, 0.75, 0.25, 1.0, 0.25, 1.0, 0.0, 0.75, 0.375, 0.75, 0.5, 1.0, 0.5, 1.0, 0.375, 0.75, 0.625, 0.75, 0.75, 1.0, 0.75, 1.0, 0.625, 0.5, 0.75, 0.5, 0.875, 0.75, 0.875, 0.75, 0.75, 0.25, 0.75, 0.25, 0.875, 0.5, 0.875, 0.5, 0.75, 0.0, 0.75, 0.0, 0.875, 0.25, 0.875, 0.25, 0.75, 0.75, 0.75, 0.75, 0.875, 1.0, 0.875, 1.0, 0.75, 0.75, 0.5, 0.75, 0.625, 1.0, 0.625, 1.0, 0.5, 0.0, 0.5, 0.0, 0.625, 0.25, 0.625, 0.25, 0.5, 0.25, 0.5, 0.25, 0.625, 0.5, 0.625, 0.5, 0.5, 0.5, 0.5, 0.5, 0.625, 0.75, 0.625, 0.75, 0.5, 0.75, 0.25, 0.75, 0.375, 1.0, 0.375, 1.0, 0.25, 0.0, 0.25, 0.0, 0.375, 0.25, 0.375, 0.25, 0.25, 0.25, 0.25, 0.25, 0.375, 0.5, 0.375, 0.5, 0.25, 0.5, 0.25, 0.5, 0.375, 0.75, 0.375, 0.75, 0.25, 0.75, 0.875, 1.0, 0.875, 1.0, 1.0, 0.75, 1.0, 0.0, 0.875, 0.25, 0.875, 0.25, 1.0, 0.0, 1.0, 0.25, 0.875, 0.5, 0.875, 0.5, 1.0, 0.25, 1.0, 0.5, 0.875, 0.75, 0.875, 0.75, 1.0, 0.5, 1.0, 0.5, 0.0, 0.75, 0.0, 0.75, 0.25, 0.5, 0.25, 0.5, 0.375, 0.75, 0.375, 0.75, 0.5, 0.5, 0.5, 0.5, 0.625, 0.75, 0.625, 0.75, 0.75, 0.5, 0.75, 0.25, 0.0, 0.5, 0.0, 0.5, 0.25, 0.25, 0.25, 0.25, 0.375, 0.5, 0.375, 0.5, 0.5, 0.25, 0.5, 0.25, 0.625, 0.5, 0.625, 0.5, 0.75, 0.25, 0.75, 0.0, 0.0, 0.25, 0.0, 0.25, 0.25, 0.0, 0.25, 0.0, 0.375, 0.25, 0.375, 0.25, 0.5, 0.0, 0.5, 0.0, 0.625, 0.25, 0.625, 0.25, 0.75, 0.0, 0.75, 0.75, 0.0, 1.0, 0.0, 1.0, 0.25, 0.75, 0.25, 0.75, 0.375, 1.0, 0.375, 1.0, 0.5, 0.75, 0.5, 0.75, 0.625, 1.0, 0.625, 1.0, 0.75, 0.75, 0.75, 0.5, 0.75, 0.75, 0.75, 0.75, 0.875, 0.5, 0.875, 0.25, 0.75, 0.5, 0.75, 0.5, 0.875, 0.25, 0.875, 0.0, 0.75, 0.25, 0.75, 0.25, 0.875, 0.0, 0.875, 0.75, 0.75, 1.0, 0.75, 1.0, 0.875, 0.75, 0.875, 0.75, 0.5, 1.0, 0.5, 1.0, 0.625, 0.75, 0.625, 0.0, 0.5, 0.25, 0.5, 0.25, 0.625, 0.0, 0.625, 0.25, 0.5, 0.5, 0.5, 0.5, 0.625, 0.25, 0.625, 0.5, 0.5, 0.75, 0.5, 0.75, 0.625, 0.5, 0.625, 0.75, 0.25, 1.0, 0.25, 1.0, 0.375, 0.75, 0.375, 0.0, 0.25, 0.25, 0.25, 0.25, 0.375, 0.0, 0.375, 0.25, 0.25, 0.5, 0.25, 0.5, 0.375, 0.25, 0.375, 0.5, 0.25, 0.75, 0.25, 0.75, 0.375, 0.5, 0.375, 0.0, 0.0, 0.0, 0.0, 0.0, 0.25, 0.0, 0.25, 1.0, 0.0, 1.0, 0.0, 0.75, 0.0, 0.75, 0.0, 1.0, 1.0, 1.0, 1.0, 1.0, 0.875, 1.0, 0.875, 0.0, 1.0, 0.0, 1.0, 0.25, 1.0, 0.25, 1.0, 0.25, 0.0, 0.25, 0.0, 0.0, 0.0, 0.0, 0.0, 0.5, 0.0, 0.5, 0.0, 0.25, 0.0, 0.25, 0.0, 0.75, 0.0, 0.75, 0.0, 0.5, 0.0, 0.5, 0.0, 0.75, 1.0, 0.75, 1.0, 1.0, 1.0, 1.0, 1.0, 0.5, 1.0, 0.5, 1.0, 0.75, 1.0, 0.75, 1.0, 0.25, 1.0, 0.25, 1.0, 0.5, 1.0, 0.5, 1.0, 0.0, 0.75, 0.0, 0.75, 0.0, 0.875, 0.0, 0.875, 0.0, 0.5, 0.0, 0.5, 0.0, 0.625, 0.0, 0.625, 0.0, 0.25, 0.0, 0.25, 0.0, 0.375, 0.0, 0.375, 1.0, 0.25, 1.0, 0.25, 1.0, 0.0, 1.0, 0.0, 1.0, 0.5, 1.0, 0.5, 1.0, 0.375, 1.0, 0.375, 1.0, 0.75, 1.0, 0.75, 1.0, 0.625, 1.0, 0.625, 1.0, 0.875, 1.0, 0.875, 1.0, 0.75, 1.0, 0.75, 0.0, 0.875, 0.0, 0.875, 0.0, 1.0, 0.0, 1.0, 0.0, 0.625, 0.0, 0.625, 0.0, 0.75, 0.0, 0.75, 1.0, 0.625, 1.0, 0.625, 1.0, 0.5, 1.0, 0.5, 0.0, 0.375, 0.0, 0.375, 0.0, 0.5, 0.0, 0.5, 1.0, 0.375, 1.0, 0.375, 1.0, 0.25, 1.0, 0.25, 0.4379, 0.75, 0.375, 0.75, 0.0, 0.0, 0.4379, 0.6875, 0.0, 0.0, 0.0, 0.0, 0.4379, 0.625, 0.4379, 0.6875, 0.375, 0.625, 0.0, 0.0, 0.375, 0.6875, 0.375, 0.625, 0.0, 0.0, 0.375, 0.75, 0.375, 0.75, 0.375, 0.6875, 0.4375, 0.0625, 0.4375, 0.125, 0.5, 0.125, 0.5, 0.0625, 0.5, 0.0625, 0.5, 0.125, 0.625, 0.125, 0.625, 0.0625, 0.5, 0.6875, 0.5, 0.75, 0.625, 0.75, 0.625, 0.6875, 0.4375, 0.6875, 0.4375, 0.75, 0.5, 0.75, 0.5, 0.6875, 0.4375, 0.75, 0.4375, 0.875, 0.5, 0.875, 0.5, 0.75, 0.5, 0.75, 0.5, 0.875, 0.625, 0.875, 0.625, 0.75, 0.5, 0.9375, 0.5, 1.0, 0.625, 1.0, 0.625, 0.9375, 0.4375, 0.9375, 0.4375, 1.0, 0.5, 1.0, 0.5, 0.9375, 0.8125, 0.6875, 0.8125, 0.75, 0.875, 0.75, 0.875, 0.6875, 0.625, 0.6875, 0.625, 0.75, 0.75, 0.75, 0.75, 0.6875, 0.4379, 0.0625, 0.4379, 0.125, 0.5, 0.125, 0.5, 0.0625, 0.5625, 0.0625, 0.5625, 0.125, 0.625, 0.125, 0.625, 0.0625, 0.25, 0.75, 0.25, 0.75, 0.25, 0.6875, 0.25, 0.6875, 0.5625, 0.6875, 0.5625, 0.75, 0.625, 0.75, 0.625, 0.6875, 0.4379, 0.6875, 0.4379, 0.75, 0.5, 0.75, 0.5, 0.6875, 0.4379, 0.75, 0.4379, 0.875, 0.5, 0.875, 0.5, 0.75, 0.5625, 0.75, 0.5625, 0.875, 0.625, 0.875, 0.625, 0.75, 0.5625, 0.9375, 0.5625, 1.0, 0.625, 1.0, 0.625, 0.9375, 0.4379, 0.9375, 0.4379, 1.0, 0.5, 1.0, 0.5, 0.9375, 0.1774, 0.6693, 0.1875, 0.75, 0.25, 0.75, 0.25, 0.6875, 0.375, 0.9375, 0.375, 1.0, 0.4379, 1.0, 0.4379, 0.9375, 0.375, 0.75, 0.375, 0.875, 0.4379, 0.875, 0.4379, 0.75, 0.375, 0.0625, 0.4379, 0.125, 0.4379, 0.0625, 0.5, 0.9375, 0.5, 1.0, 0.5625, 1.0, 0.5625, 0.9375, 0.5, 0.75, 0.5, 0.875, 0.5625, 0.875, 0.5625, 0.75, 0.5, 0.6875, 0.5, 0.75, 0.5625, 0.75, 0.5625, 0.6875, 0.25, 0.6875, 0.25, 0.6875, 0.25, 0.625, 0.25, 0.625, 0.5, 0.0625, 0.5, 0.125, 0.5625, 0.125, 0.5625, 0.0625, 0.375, 0.6875, 0.375, 0.625, 0.625, 0.625, 0.625, 0.6875, 0.375, 0.875, 0.375, 0.75, 0.625, 0.75, 0.625, 0.875, 0.375, 0.9375, 0.375, 0.875, 0.625, 0.875, 0.625, 0.9375, 0.375, 0.5625, 0.375, 1.0, 0.625, 0.0, 0.625, 0.0625, 0.375, 0.125, 0.375, 0.5625, 0.625, 0.0625, 0.625, 0.125, 0.375, 0.75, 0.375, 0.6875, 0.625, 0.6875, 0.625, 0.75, 0.5, 0.0, 0.5, 0.0625, 0.5625, 0.0625, 0.5625, 0.0, 0.5, 0.625, 0.5, 0.6875, 0.5625, 0.6875, 0.5625, 0.625, 0.375, 0.0, 0.375, 0.0625, 0.4379, 0.0625, 0.4379, 0.0, 0.125, 0.625, 0.188, 0.6269, 0.25, 0.6875, 0.25, 0.625, 0.4379, 0.625, 0.4379, 0.6875, 0.5, 0.6875, 0.5, 0.625, 0.5625, 0.625, 0.5625, 0.6875, 0.625, 0.6875, 0.625, 0.625, 0.5625, 0.0, 0.5625, 0.0625, 0.625, 0.0625, 0.625, 0.0, 0.4379, 0.0, 0.4379, 0.0625, 0.5, 0.0625, 0.5, 0.0, 0.625, 0.625, 0.625, 0.6875, 0.75, 0.6875, 0.75, 0.625, 0.8125, 0.625, 0.8125, 0.6875, 0.875, 0.6875, 0.875, 0.625, 0.4375, 0.625, 0.4375, 0.6875, 0.5, 0.6875, 0.5, 0.625, 0.5, 0.625, 0.5, 0.6875, 0.625, 0.6875, 0.625, 0.625, 0.5, 0.0, 0.5, 0.0625, 0.625, 0.0625, 0.625, 0.0, 0.4375, 0.0, 0.4375, 0.0625, 0.5, 0.0625, 0.5, 0.0, 0.375, 0.6875, 0.375, 0.6875, 0.375, 0.75, 0.375, 0.75, 0.25, 0.625, 0.25, 0.625, 0.375, 0.625, 0.375, 0.625, 0.375, 0.75, 0.375, 0.75, 0.25, 0.75, 0.25, 0.75, 0.375, 0.625, 0.375, 0.625, 0.375, 0.6875, 0.375, 0.6875, 0.25, 0.75, 0.375, 0.75, 0.375, 0.75, 0.25, 0.75, 0.25, 0.6875, 0.25, 0.75, 0.25, 0.75, 0.25, 0.6875, 0.375, 0.625, 0.25, 0.625, 0.25, 0.625, 0.375, 0.625, 0.25, 0.625, 0.25, 0.6875, 0.25, 0.6875, 0.25, 0.625, 0.375, 0.3309, 0.375, 0.4154, 0.5, 0.4143, 0.5, 0.3431, 0.5, 0.3431, 0.5, 0.4143, 0.625, 0.4154, 0.625, 0.3309, 0.5, 0.4143, 0.5, 0.4771, 0.625, 0.5, 0.625, 0.4154, 0.375, 0.4154, 0.375, 0.5, 0.5, 0.4771, 0.5, 0.4143, 0.6463, 0.5417, 0.625, 0.5, 0.5833, 0.5139, 0.6146, 0.5417, 0.3824, 0.5833, 0.5, 0.5833, 0.4957, 0.5813, 0.375, 0.5833, 0.375, 0.9191, 0.375, 0.9596, 0.5, 0.9572, 0.5, 0.9069, 0.5, 0.9069, 0.5, 0.9572, 0.625, 0.9596, 0.625, 0.9191, 0.8316, 0.5417, 0.831, 0.5833, 0.875, 0.5833, 0.875, 0.5417, 0.625, 1.0, 0.625, 0.9596, 0.5, 0.9572, 0.5, 1.0, 0.2206, 0.6667, 0.2193, 0.7083, 0.2897, 0.7083, 0.2916, 0.6667, 0.2916, 0.6667, 0.2897, 0.7083, 0.3537, 0.7083, 0.3824, 0.6667, 0.2897, 0.7083, 0.2904, 0.75, 0.375, 0.75, 0.3537, 0.7083, 0.2193, 0.7083, 0.2059, 0.75, 0.2904, 0.75, 0.2897, 0.7083, 0.7794, 0.6667, 0.7807, 0.7083, 0.8316, 0.7083, 0.831, 0.6667, 0.831, 0.625, 0.831, 0.6667, 0.875, 0.6667, 0.875, 0.625, 0.831, 0.6667, 0.8316, 0.7083, 0.875, 0.7083, 0.875, 0.6667, 0.7807, 0.7083, 0.7941, 0.75, 0.8346, 0.75, 0.8316, 0.7083, 0.7941, 0.5, 0.7807, 0.5417, 0.8316, 0.5417, 0.8346, 0.5, 0.5, 0.2928, 0.625, 0.2904, 0.625, 0.25, 0.5, 0.2384, 0.8346, 0.5, 0.8316, 0.5417, 0.875, 0.5417, 0.875, 0.5, 0.7807, 0.5417, 0.7794, 0.5833, 0.831, 0.5833, 0.8316, 0.5417, 0.7794, 0.5833, 0.7794, 0.625, 0.831, 0.625, 0.831, 0.5833, 0.375, 0.0, 0.375, 0.0625, 0.4375, 0.0625, 0.4375, 0.0, 0.875, 0.5833, 0.831, 0.5833, 0.831, 0.625, 0.875, 0.625, 0.7794, 0.625, 0.7794, 0.6667, 0.831, 0.6667, 0.831, 0.625, 0.2059, 0.5, 0.2193, 0.5417, 0.2897, 0.5417, 0.2904, 0.5, 0.2904, 0.5, 0.2897, 0.5417, 0.3537, 0.5417, 0.375, 0.5, 0.2897, 0.5417, 0.2916, 0.5833, 0.3824, 0.5833, 0.3537, 0.5417, 0.2193, 0.5417, 0.2206, 0.5833, 0.2916, 0.5833, 0.2897, 0.5417, 0.2206, 0.5833, 0.2206, 0.625, 0.2902, 0.625, 0.2916, 0.5833, 0.2916, 0.5833, 0.2902, 0.625, 0.3542, 0.625, 0.3824, 0.5833, 0.2902, 0.625, 0.2916, 0.6667, 0.3824, 0.6667, 0.3542, 0.625, 0.2206, 0.625, 0.2206, 0.6667, 0.2916, 0.6667, 0.2902, 0.625, 0.5, 0.5833, 0.6176, 0.5833, 0.5833, 0.5694, 0.4957, 0.5813, 0.375, 0.5, 0.375, 0.5, 0.3537, 0.5417, 0.375, 0.5417, 0.3537, 0.5417, 0.3824, 0.5833, 0.375, 0.5833, 0.375, 0.5417, 0.625, 0.5, 0.5, 0.4771, 0.4957, 0.502, 0.5833, 0.5139, 0.375, 0.0625, 0.375, 0.125, 0.4375, 0.125, 0.4375, 0.0625, 0.375, 0.75, 0.375, 0.875, 0.4375, 0.875, 0.4375, 0.75, 0.5833, 0.6806, 0.5, 0.6701, 0.5, 0.6703, 0.5832, 0.6807, 0.5832, 0.6807, 0.5, 0.6703, 0.5, 0.6713, 0.5822, 0.6814, 0.5, 0.6703, 0.4168, 0.6807, 0.4177, 0.6814, 0.5, 0.6713, 0.5, 0.6701, 0.4167, 0.6806, 0.4168, 0.6807, 0.5, 0.6703, 0.5833, 0.7361, 0.6146, 0.7083, 0.6144, 0.7083, 0.5832, 0.736, 0.5832, 0.736, 0.6144, 0.7083, 0.613, 0.7083, 0.5822, 0.7352, 0.6144, 0.7083, 0.5832, 0.6807, 0.5822, 0.6814, 0.613, 0.7083, 0.6146, 0.7083, 0.5833, 0.6806, 0.5832, 0.6807, 0.6144, 0.7083, 0.4167, 0.7361, 0.5, 0.7465, 0.5, 0.7464, 0.4168, 0.736, 0.4168, 0.736, 0.5, 0.7464, 0.5, 0.7453, 0.4177, 0.7352, 0.5, 0.7464, 0.5832, 0.736, 0.5822, 0.7352, 0.5, 0.7453, 0.5, 0.7465, 0.5833, 0.7361, 0.5832, 0.736, 0.5, 0.7464, 0.4167, 0.6806, 0.3854, 0.7083, 0.3856, 0.7083, 0.4168, 0.6807, 0.4168, 0.6807, 0.3856, 0.7083, 0.3869, 0.7083, 0.4177, 0.6814, 0.3856, 0.7083, 0.4168, 0.736, 0.4177, 0.7352, 0.3869, 0.7083, 0.3854, 0.7083, 0.4167, 0.7361, 0.4168, 0.736, 0.3856, 0.7083, 0.5833, 0.5139, 0.4957, 0.502, 0.4948, 0.5019, 0.5832, 0.514, 0.5832, 0.514, 0.4948, 0.5019, 0.4955, 0.5031, 0.5822, 0.5148, 0.4948, 0.5019, 0.375, 0.5, 0.375, 0.5, 0.4955, 0.5031, 0.4957, 0.502, 0.375, 0.5, 0.375, 0.5, 0.4948, 0.5019, 0.5833, 0.5694, 0.6146, 0.5417, 0.6144, 0.5417, 0.5832, 0.5693, 0.5832, 0.5693, 0.6144, 0.5417, 0.613, 0.5417, 0.5822, 0.5686, 0.6144, 0.5417, 0.5832, 0.514, 0.5822, 0.5148, 0.613, 0.5417, 0.6146, 0.5417, 0.5833, 0.5139, 0.5832, 0.514, 0.6144, 0.5417, 0.375, 0.5833, 0.4957, 0.5813, 0.4948, 0.5815, 0.375, 0.5833, 0.375, 0.5833, 0.4948, 0.5815, 0.4955, 0.5802, 0.375, 0.5833, 0.4948, 0.5815, 0.5832, 0.5693, 0.5822, 0.5686, 0.4955, 0.5802, 0.4957, 0.5813, 0.5833, 0.5694, 0.5832, 0.5693, 0.4948, 0.5815, 0.375, 0.5, 0.375, 0.5417, 0.375, 0.5417, 0.375, 0.5, 0.375, 0.5, 0.375, 0.5417, 0.375, 0.5417, 0.375, 0.5, 0.375, 0.5417, 0.375, 0.5833, 0.375, 0.5833, 0.375, 0.5417, 0.375, 0.5417, 0.375, 0.5833, 0.375, 0.5833, 0.375, 0.5417, 0.5833, 0.5972, 0.5, 0.5868, 0.5, 0.587, 0.5832, 0.5973, 0.5832, 0.5973, 0.5, 0.587, 0.5, 0.588, 0.5825, 0.5981, 0.5, 0.587, 0.4168, 0.5973, 0.4175, 0.5981, 0.5, 0.588, 0.5, 0.5868, 0.4167, 0.5972, 0.4168, 0.5973, 0.5, 0.587, 0.5833, 0.6528, 0.6146, 0.625, 0.6144, 0.625, 0.5832, 0.6527, 0.5832, 0.6527, 0.6144, 0.625, 0.6135, 0.625, 0.5825, 0.6519, 0.6144, 0.625, 0.5832, 0.5973, 0.5825, 0.5981, 0.6135, 0.625, 0.6146, 0.625, 0.5833, 0.5972, 0.5832, 0.5973, 0.6144, 0.625, 0.4167, 0.6528, 0.5, 0.6632, 0.5, 0.663, 0.4168, 0.6527, 0.4168, 0.6527, 0.5, 0.663, 0.5, 0.662, 0.4175, 0.6519, 0.5, 0.663, 0.5832, 0.6527, 0.5825, 0.6519, 0.5, 0.662, 0.5, 0.6632, 0.5833, 0.6528, 0.5832, 0.6527, 0.5, 0.663, 0.4167, 0.5972, 0.3854, 0.625, 0.3856, 0.625, 0.4168, 0.5973, 0.4168, 0.5973, 0.3856, 0.625, 0.3865, 0.625, 0.4175, 0.5981, 0.3856, 0.625, 0.4168, 0.6527, 0.4175, 0.6519, 0.3865, 0.625, 0.3854, 0.625, 0.4167, 0.6528, 0.4168, 0.6527, 0.3856, 0.625, 0.5, 0.4771, 0.375, 0.5, 0.375, 0.5, 0.4957, 0.502, 0.4167, 0.5972, 0.3824, 0.5833, 0.3542, 0.625, 0.3854, 0.625, 0.3542, 0.625, 0.3824, 0.6667, 0.4167, 0.6528, 0.3854, 0.625, 0.3824, 0.6667, 0.5, 0.6667, 0.5, 0.6632, 0.4167, 0.6528, 0.5, 0.6667, 0.6176, 0.6667, 0.5833, 0.6528, 0.5, 0.6632, 0.6176, 0.6667, 0.6458, 0.625, 0.6146, 0.625, 0.5833, 0.6528, 0.6458, 0.625, 0.6176, 0.5833, 0.5833, 0.5972, 0.6146, 0.625, 0.6176, 0.5833, 0.5, 0.5833, 0.5, 0.5868, 0.5833, 0.5972, 0.5, 0.5833, 0.3824, 0.5833, 0.4167, 0.5972, 0.5, 0.5868, 0.4167, 0.6806, 0.3824, 0.6667, 0.3537, 0.7083, 0.3854, 0.7083, 0.3537, 0.7083, 0.375, 0.75, 0.4167, 0.7361, 0.3854, 0.7083, 0.375, 0.75, 0.5, 0.7729, 0.5, 0.7465, 0.4167, 0.7361, 0.5, 0.7729, 0.625, 0.75, 0.5833, 0.7361, 0.5, 0.7465, 0.625, 0.75, 0.6463, 0.7083, 0.6146, 0.7083, 0.5833, 0.7361, 0.6463, 0.7083, 0.6176, 0.6667, 0.5833, 0.6806, 0.6146, 0.7083, 0.6176, 0.6667, 0.5, 0.6667, 0.5, 0.6701, 0.5833, 0.6806, 0.5, 0.6667, 0.3824, 0.6667, 0.4167, 0.6806, 0.5, 0.6701, 0.169, 0.6667, 0.169, 0.625, 0.125, 0.625, 0.125, 0.6667, 0.169, 0.5833, 0.169, 0.625, 0.2206, 0.625, 0.2206, 0.5833, 0.169, 0.625, 0.169, 0.6667, 0.2206, 0.6667, 0.2206, 0.625, 0.8316, 0.7083, 0.8346, 0.75, 0.875, 0.75, 0.875, 0.7083, 0.125, 0.5833, 0.169, 0.5833, 0.1684, 0.5417, 0.125, 0.5417, 0.1654, 0.5, 0.1684, 0.5417, 0.2193, 0.5417, 0.2059, 0.5, 0.1684, 0.5417, 0.169, 0.5833, 0.2206, 0.5833, 0.2193, 0.5417, 0.169, 0.625, 0.169, 0.5833, 0.125, 0.5833, 0.125, 0.625, 0.625, 0.5, 0.6463, 0.5417, 0.7103, 0.5417, 0.7096, 0.5, 0.7096, 0.5, 0.7103, 0.5417, 0.7807, 0.5417, 0.7941, 0.5, 0.7103, 0.5417, 0.7084, 0.5833, 0.7794, 0.5833, 0.7807, 0.5417, 0.6463, 0.5417, 0.6176, 0.5833, 0.7084, 0.5833, 0.7103, 0.5417, 0.6176, 0.6667, 0.6463, 0.7083, 0.7103, 0.7083, 0.7084, 0.6667, 0.7084, 0.6667, 0.7103, 0.7083, 0.7807, 0.7083, 0.7794, 0.6667, 0.7103, 0.7083, 0.7096, 0.75, 0.7941, 0.75, 0.7807, 0.7083, 0.6463, 0.7083, 0.625, 0.75, 0.7096, 0.75, 0.7103, 0.7083, 0.1654, 0.75, 0.1684, 0.7083, 0.125, 0.7083, 0.125, 0.75, 0.169, 0.6667, 0.1684, 0.7083, 0.2193, 0.7083, 0.2206, 0.6667, 0.1684, 0.7083, 0.1654, 0.75, 0.2059, 0.75, 0.2193, 0.7083, 0.5, 0.9572, 0.375, 0.9596, 0.375, 1.0, 0.5, 1.0, 0.375, 0.75, 0.375, 0.8346, 0.5, 0.8357, 0.5, 0.7729, 0.5, 0.7729, 0.5, 0.8357, 0.625, 0.8346, 0.625, 0.75, 0.5, 0.8357, 0.5, 0.9069, 0.625, 0.9191, 0.625, 0.8346, 0.375, 0.8346, 0.375, 0.9191, 0.5, 0.9069, 0.5, 0.8357, 0.1684, 0.5417, 0.1654, 0.5, 0.125, 0.5, 0.125, 0.5417, 0.375, 0.2904, 0.5, 0.2928, 0.5, 0.2384, 0.375, 0.25, 0.5, 0.2928, 0.5, 0.3431, 0.625, 0.3309, 0.625, 0.2904, 0.375, 0.2904, 0.375, 0.3309, 0.5, 0.3431, 0.5, 0.2928, 0.4999, 0.6737, 0.4198, 0.6832, 0.4261, 0.6867, 0.4998, 0.6785, 0.5799, 0.7335, 0.61, 0.7083, 0.6011, 0.7083, 0.5734, 0.73, 0.4999, 0.6737, 0.5, 0.6713, 0.4177, 0.6814, 0.4198, 0.6832, 0.58, 0.6832, 0.5822, 0.6814, 0.5, 0.6713, 0.4999, 0.6737, 0.61, 0.7083, 0.58, 0.6832, 0.5734, 0.6867, 0.6011, 0.7083, 0.4198, 0.7335, 0.4999, 0.7429, 0.4998, 0.7382, 0.4262, 0.73, 0.61, 0.7083, 0.613, 0.7083, 0.5822, 0.6814, 0.58, 0.6832, 0.5799, 0.7335, 0.5822, 0.7352, 0.613, 0.7083, 0.61, 0.7083, 0.4999, 0.7429, 0.5799, 0.7335, 0.5734, 0.73, 0.4998, 0.7382, 0.4198, 0.6832, 0.3898, 0.7083, 0.3984, 0.7083, 0.4261, 0.6867, 0.4999, 0.7429, 0.5, 0.7453, 0.5822, 0.7352, 0.5799, 0.7335, 0.4198, 0.7335, 0.4177, 0.7352, 0.5, 0.7453, 0.4999, 0.7429, 0.3898, 0.7083, 0.4198, 0.7335, 0.4262, 0.73, 0.3984, 0.7083, 0.6176, 0.5833, 0.6463, 0.5417, 0.6146, 0.5417, 0.5833, 0.5694, 0.3898, 0.7083, 0.3869, 0.7083, 0.4177, 0.7352, 0.4198, 0.7335, 0.4198, 0.6832, 0.4177, 0.6814, 0.3869, 0.7083, 0.3898, 0.7083, 0.499, 0.5068, 0.4163, 0.5153, 0.4262, 0.52, 0.4998, 0.5118, 0.5799, 0.5668, 0.6099, 0.5417, 0.601, 0.5417, 0.5733, 0.5633, 0.499, 0.5068, 0.4955, 0.5031, 0.375, 0.5, 0.4163, 0.5153, 0.5799, 0.5165, 0.5822, 0.5148, 0.4955, 0.5031, 0.499, 0.5068, 0.6099, 0.5417, 0.5799, 0.5165, 0.5733, 0.52, 0.601, 0.5417, 0.4162, 0.5681, 0.499, 0.5766, 0.4998, 0.5715, 0.4262, 0.5633, 0.6099, 0.5417, 0.613, 0.5417, 0.5822, 0.5148, 0.5799, 0.5165, 0.5799, 0.5668, 0.5822, 0.5686, 0.613, 0.5417, 0.6099, 0.5417, 0.499, 0.5766, 0.5799, 0.5668, 0.5733, 0.5633, 0.4998, 0.5715, 0.4163, 0.5153, 0.3879, 0.5417, 0.3986, 0.5417, 0.4262, 0.52, 0.499, 0.5766, 0.4955, 0.5802, 0.5822, 0.5686, 0.5799, 0.5668, 0.4162, 0.5681, 0.375, 0.5833, 0.4955, 0.5802, 0.499, 0.5766, 0.3879, 0.5417, 0.4162, 0.5681, 0.4262, 0.5633, 0.3986, 0.5417, 0.5809, 0.5998, 0.5, 0.5904, 0.5, 0.5952, 0.5752, 0.6033, 0.3879, 0.5417, 0.375, 0.5417, 0.375, 0.5833, 0.4162, 0.5681, 0.4163, 0.5153, 0.375, 0.5, 0.375, 0.5417, 0.3879, 0.5417, 0.5, 0.5904, 0.4191, 0.5998, 0.4248, 0.6033, 0.5, 0.5952, 0.5809, 0.6502, 0.6113, 0.625, 0.6035, 0.625, 0.5752, 0.6467, 0.5, 0.5904, 0.5, 0.588, 0.4175, 0.5981, 0.4191, 0.5998, 0.5809, 0.5998, 0.5825, 0.5981, 0.5, 0.588, 0.5, 0.5904, 0.6113, 0.625, 0.5809, 0.5998, 0.5752, 0.6033, 0.6035, 0.625, 0.4191, 0.6502, 0.5, 0.6596, 0.5, 0.6548, 0.4248, 0.6467, 0.6113, 0.625, 0.6135, 0.625, 0.5825, 0.5981, 0.5809, 0.5998, 0.5809, 0.6502, 0.5825, 0.6519, 0.6135, 0.625, 0.6113, 0.625, 0.5, 0.6596, 0.5809, 0.6502, 0.5752, 0.6467, 0.5, 0.6548, 0.4191, 0.5998, 0.3887, 0.625, 0.3965, 0.625, 0.4248, 0.6033, 0.5, 0.6596, 0.5, 0.662, 0.5825, 0.6519, 0.5809, 0.6502, 0.4191, 0.6502, 0.4175, 0.6519, 0.5, 0.662, 0.5, 0.6596, 0.3887, 0.625, 0.4191, 0.6502, 0.4248, 0.6467, 0.3965, 0.625, 0.58, 0.6832, 0.4999, 0.6737, 0.4998, 0.6785, 0.5734, 0.6867, 0.3887, 0.625, 0.3865, 0.625, 0.4175, 0.6519, 0.4191, 0.6502, 0.4191, 0.5998, 0.4175, 0.5981, 0.3865, 0.625, 0.3887, 0.625, 0.4422, 0.6914, 0.4296, 0.7083, 0.4998, 0.7083, 0.4998, 0.6877, 0.4998, 0.6877, 0.4998, 0.7083, 0.57, 0.7083, 0.5574, 0.6914, 0.4998, 0.7083, 0.4998, 0.7289, 0.5574, 0.7252, 0.57, 0.7083, 0.4296, 0.7083, 0.4422, 0.7252, 0.4998, 0.7289, 0.4998, 0.7083, 0.5734, 0.6867, 0.4998, 0.6785, 0.4998, 0.6877, 0.5574, 0.6914, 0.4998, 0.6785, 0.4261, 0.6867, 0.4422, 0.6914, 0.4998, 0.6877, 0.5734, 0.73, 0.6011, 0.7083, 0.57, 0.7083, 0.5574, 0.7252, 0.6011, 0.7083, 0.5734, 0.6867, 0.5574, 0.6914, 0.57, 0.7083, 0.4262, 0.73, 0.4998, 0.7382, 0.4998, 0.7289, 0.4422, 0.7252, 0.4998, 0.7382, 0.5734, 0.73, 0.5574, 0.7252, 0.4998, 0.7289, 0.4261, 0.6867, 0.3984, 0.7083, 0.4296, 0.7083, 0.4422, 0.6914, 0.3984, 0.7083, 0.4262, 0.73, 0.4422, 0.7252, 0.4296, 0.7083, 0.4423, 0.5248, 0.4296, 0.5417, 0.4998, 0.5417, 0.4998, 0.5211, 0.4998, 0.5211, 0.4998, 0.5417, 0.5699, 0.5417, 0.5573, 0.5248, 0.4998, 0.5417, 0.4998, 0.5623, 0.5573, 0.5586, 0.5699, 0.5417, 0.4296, 0.5417, 0.4422, 0.5586, 0.4998, 0.5623, 0.4998, 0.5417, 0.5733, 0.52, 0.4998, 0.5118, 0.4998, 0.5211, 0.5573, 0.5248, 0.4998, 0.5118, 0.4262, 0.52, 0.4423, 0.5248, 0.4998, 0.5211, 0.5733, 0.5633, 0.601, 0.5417, 0.5699, 0.5417, 0.5573, 0.5586, 0.601, 0.5417, 0.5733, 0.52, 0.5573, 0.5248, 0.5699, 0.5417, 0.4262, 0.5633, 0.4998, 0.5715, 0.4998, 0.5623, 0.4422, 0.5586, 0.4998, 0.5715, 0.5733, 0.5633, 0.5573, 0.5586, 0.4998, 0.5623, 0.4262, 0.52, 0.3986, 0.5417, 0.4296, 0.5417, 0.4423, 0.5248, 0.3986, 0.5417, 0.4262, 0.5633, 0.4422, 0.5586, 0.4296, 0.5417, 0.4411, 0.6081, 0.4282, 0.625, 0.5, 0.625, 0.5, 0.6044, 0.5, 0.6044, 0.5, 0.625, 0.5718, 0.625, 0.5589, 0.6081, 0.5, 0.625, 0.5, 0.6456, 0.5589, 0.6419, 0.5718, 0.625, 0.4282, 0.625, 0.4411, 0.6419, 0.5, 0.6456, 0.5, 0.625, 0.5752, 0.6033, 0.5, 0.5952, 0.5, 0.6044, 0.5589, 0.6081, 0.5, 0.5952, 0.4248, 0.6033, 0.4411, 0.6081, 0.5, 0.6044, 0.5752, 0.6467, 0.6035, 0.625, 0.5718, 0.625, 0.5589, 0.6419, 0.6035, 0.625, 0.5752, 0.6033, 0.5589, 0.6081, 0.5718, 0.625, 0.4248, 0.6467, 0.5, 0.6548, 0.5, 0.6456, 0.4411, 0.6419, 0.5, 0.6548, 0.5752, 0.6467, 0.5589, 0.6419, 0.5, 0.6456, 0.4248, 0.6033, 0.3965, 0.625, 0.4282, 0.625, 0.4411, 0.6081, 0.3965, 0.625, 0.4248, 0.6467, 0.4411, 0.6419, 0.4282, 0.625, 0.375, 0.1667, 0.375, 0.2083, 0.5, 0.2072, 0.5, 0.1667, 0.5, 0.1667, 0.5, 0.2072, 0.625, 0.2083, 0.625, 0.1667, 0.5, 0.2072, 0.5, 0.2384, 0.625, 0.25, 0.625, 0.2083, 0.375, 0.2083, 0.375, 0.25, 0.5, 0.2384, 0.5, 0.2072, 0.375, 0.0, 0.375, 0.04167, 0.5, 0.04167, 0.5, 0.0, 0.5, 0.0, 0.5, 0.04167, 0.625, 0.04167, 0.625, 0.0, 0.5, 0.04167, 0.5, 0.08333, 0.625, 0.08333, 0.625, 0.04167, 0.375, 0.04167, 0.375, 0.08333, 0.5, 0.08333, 0.5, 0.04167, 0.375, 0.08333, 0.375, 0.125, 0.5, 0.125, 0.5, 0.08333, 0.5, 0.08333, 0.5, 0.125, 0.625, 0.125, 0.625, 0.08333, 0.5, 0.125, 0.5, 0.1667, 0.625, 0.1667, 0.625, 0.125, 0.375, 0.125, 0.375, 0.1667, 0.5, 0.1667, 0.5, 0.125, 0.375, 0.6875, 0.375, 0.75, 0.4375, 0.75, 0.4375, 0.6875, 0.375, 0.625, 0.375, 0.6875, 0.4375, 0.6875, 0.4375, 0.625, 0.1684, 0.7083, 0.169, 0.6667, 0.125, 0.6667, 0.125, 0.7083, 0.375, 0.9375, 0.375, 1.0, 0.4375, 1.0, 0.4375, 0.9375, 0.25, 0.6875, 0.7794, 0.625, 0.7794, 0.5833, 0.25, 0.625, 0.25, 0.75, 0.7794, 0.6667, 0.7794, 0.625, 0.25, 0.6875, 0.375, 0.75, 0.7084, 0.6667, 0.7794, 0.6667, 0.25, 0.75, 0.375, 0.6875, 0.6176, 0.6667, 0.7084, 0.6667, 0.375, 0.75, 0.375, 0.625, 0.25, 0.625, 0.7794, 0.5833, 0.7084, 0.5833, 0.375, 0.6875, 0.375, 0.625, 0.7084, 0.5833, 0.6176, 0.5833, 0.6458, 0.625, 0.6176, 0.6667, 0.375, 0.6875, 0.6176, 0.5833, 0.5799, 0.5165, 0.499, 0.5068, 0.4998, 0.5118, 0.5733, 0.52, 0.375, 0.875, 0.375, 0.9375, 0.4375, 0.9375, 0.4375, 0.875, 0.75, 0.625, 0.75, 0.6875, 0.8125, 0.6875, 0.8125, 0.625, 0.375, 1.0, 0.375, 0.9375, 0.625, 0.9375, 0.625, 1.0, 0.5, 0.875, 0.5, 0.9375, 0.5625, 0.9375, 0.5625, 0.875, 0.375, 0.875, 0.375, 0.9375, 0.4379, 0.9375, 0.4379, 0.875, 0.125, 0.6875, 0.125, 0.75, 0.1875, 0.75, 0.1774, 0.6693, 0.4379, 0.875, 0.4379, 0.9375, 0.5, 0.9375, 0.5, 0.875, 0.5625, 0.875, 0.5625, 0.9375, 0.625, 0.9375, 0.625, 0.875, 0.75, 0.6875, 0.75, 0.75, 0.8125, 0.75, 0.8125, 0.6875, 0.4375, 0.875, 0.4375, 0.9375, 0.5, 0.9375, 0.5, 0.875, 0.5, 0.875, 0.5, 0.9375, 0.625, 0.9375, 0.625, 0.875, 0.75, 0.875, 1.0, 0.875, 1.0, 1.0, 0.75, 1.0, 0.0, 0.875, 0.25, 0.875, 0.25, 1.0, 0.0, 1.0, 0.25, 0.875, 0.5, 0.875, 0.5, 1.0, 0.25, 1.0, 0.5, 0.875, 0.75, 0.875, 0.75, 1.0, 0.5, 1.0, 0.5, 0.0, 0.75, 0.0, 0.75, 0.25, 0.5, 0.25, 0.5, 0.375, 0.75, 0.375, 0.75, 0.5, 0.5, 0.5, 0.5, 0.625, 0.75, 0.625, 0.75, 0.75, 0.5, 0.75, 0.25, 0.0, 0.5, 0.0, 0.5, 0.25, 0.25, 0.25, 0.25, 0.375, 0.5, 0.375, 0.5, 0.5, 0.25, 0.5, 0.25, 0.625, 0.5, 0.625, 0.5, 0.75, 0.25, 0.75, 0.0, 0.0, 0.25, 0.0, 0.25, 0.25, 0.0, 0.25, 0.0, 0.375, 0.25, 0.375, 0.25, 0.5, 0.0, 0.5, 0.0, 0.625, 0.25, 0.625, 0.25, 0.75, 0.0, 0.75, 0.75, 0.0, 1.0, 0.0, 1.0, 0.25, 0.75, 0.25, 0.75, 0.375, 1.0, 0.375, 1.0, 0.5, 0.75, 0.5, 0.75, 0.625, 1.0, 0.625, 1.0, 0.75, 0.75, 0.75, 0.5, 0.75, 0.75, 0.75, 0.75, 0.875, 0.5, 0.875, 0.25, 0.75, 0.5, 0.75, 0.5, 0.875, 0.25, 0.875, 0.0, 0.75, 0.25, 0.75, 0.25, 0.875, 0.0, 0.875, 0.75, 0.75, 1.0, 0.75, 1.0, 0.875, 0.75, 0.875, 0.75, 0.5, 1.0, 0.5, 1.0, 0.625, 0.75, 0.625, 0.0, 0.5, 0.25, 0.5, 0.25, 0.625, 0.0, 0.625, 0.25, 0.5, 0.5, 0.5, 0.5, 0.625, 0.25, 0.625, 0.5, 0.5, 0.75, 0.5, 0.75, 0.625, 0.5, 0.625, 0.75, 0.25, 1.0, 0.25, 1.0, 0.375, 0.75, 0.375, 0.0, 0.25, 0.25, 0.25, 0.25, 0.375, 0.0, 0.375, 0.25, 0.25, 0.5, 0.25, 0.5, 0.375, 0.25, 0.375, 0.5, 0.25, 0.75, 0.25, 0.75, 0.375, 0.5, 0.375, 0.75, 0.875, 0.75, 1.0, 1.0, 1.0, 1.0, 0.875, 0.0, 0.875, 0.0, 1.0, 0.25, 1.0, 0.25, 0.875, 0.25, 0.875, 0.25, 1.0, 0.5, 1.0, 0.5, 0.875, 0.5, 0.875, 0.5, 1.0, 0.75, 1.0, 0.75, 0.875, 0.5, 0.0, 0.5, 0.25, 0.75, 0.25, 0.75, 0.0, 0.5, 0.375, 0.5, 0.5, 0.75, 0.5, 0.75, 0.375, 0.5, 0.625, 0.5, 0.75, 0.75, 0.75, 0.75, 0.625, 0.25, 0.0, 0.25, 0.25, 0.5, 0.25, 0.5, 0.0, 0.25, 0.375, 0.25, 0.5, 0.5, 0.5, 0.5, 0.375, 0.25, 0.625, 0.25, 0.75, 0.5, 0.75, 0.5, 0.625, 0.0, 0.0, 0.0, 0.25, 0.25, 0.25, 0.25, 0.0, 0.0, 0.375, 0.0, 0.5, 0.25, 0.5, 0.25, 0.375, 0.0, 0.625, 0.0, 0.75, 0.25, 0.75, 0.25, 0.625, 0.75, 0.0, 0.75, 0.25, 1.0, 0.25, 1.0, 0.0, 0.75, 0.375, 0.75, 0.5, 1.0, 0.5, 1.0, 0.375, 0.75, 0.625, 0.75, 0.75, 1.0, 0.75, 1.0, 0.625, 0.5, 0.75, 0.5, 0.875, 0.75, 0.875, 0.75, 0.75, 0.25, 0.75, 0.25, 0.875, 0.5, 0.875, 0.5, 0.75, 0.0, 0.75, 0.0, 0.875, 0.25, 0.875, 0.25, 0.75, 0.75, 0.75, 0.75, 0.875, 1.0, 0.875, 1.0, 0.75, 0.75, 0.5, 0.75, 0.625, 1.0, 0.625, 1.0, 0.5, 0.0, 0.5, 0.0, 0.625, 0.25, 0.625, 0.25, 0.5, 0.25, 0.5, 0.25, 0.625, 0.5, 0.625, 0.5, 0.5, 0.5, 0.5, 0.5, 0.625, 0.75, 0.625, 0.75, 0.5, 0.75, 0.25, 0.75, 0.375, 1.0, 0.375, 1.0, 0.25, 0.0, 0.25, 0.0, 0.375, 0.25, 0.375, 0.25, 0.25, 0.25, 0.25, 0.25, 0.375, 0.5, 0.375, 0.5, 0.25, 0.5, 0.25, 0.5, 0.375, 0.75, 0.375, 0.75, 0.25, 0.0, 0.0, 0.0, 0.25, 0.0, 0.25, 0.0, 0.0, 1.0, 0.0, 0.75, 0.0, 0.75, 0.0, 1.0, 0.0, 1.0, 1.0, 1.0, 0.875, 1.0, 0.875, 1.0, 1.0, 0.0, 1.0, 0.25, 1.0, 0.25, 1.0, 0.0, 1.0, 0.25, 0.0, 0.0, 0.0, 0.0, 0.0, 0.25, 0.0, 0.5, 0.0, 0.25, 0.0, 0.25, 0.0, 0.5, 0.0, 0.75, 0.0, 0.5, 0.0, 0.5, 0.0, 0.75, 0.0, 0.75, 1.0, 1.0, 1.0, 1.0, 1.0, 0.75, 1.0, 0.5, 1.0, 0.75, 1.0, 0.75, 1.0, 0.5, 1.0, 0.25, 1.0, 0.5, 1.0, 0.5, 1.0, 0.25, 1.0, 0.0, 0.75, 0.0, 0.875, 0.0, 0.875, 0.0, 0.75, 0.0, 0.5, 0.0, 0.625, 0.0, 0.625, 0.0, 0.5, 0.0, 0.25, 0.0, 0.375, 0.0, 0.375, 0.0, 0.25, 1.0, 0.25, 1.0, 0.0, 1.0, 0.0, 1.0, 0.25, 1.0, 0.5, 1.0, 0.375, 1.0, 0.375, 1.0, 0.5, 1.0, 0.75, 1.0, 0.625, 1.0, 0.625, 1.0, 0.75, 1.0, 0.875, 1.0, 0.75, 1.0, 0.75, 1.0, 0.875, 0.0, 0.875, 0.0, 1.0, 0.0, 1.0, 0.0, 0.875, 0.0, 0.625, 0.0, 0.75, 0.0, 0.75, 0.0, 0.625, 1.0, 0.625, 1.0, 0.5, 1.0, 0.5, 1.0, 0.625, 0.0, 0.375, 0.0, 0.5, 0.0, 0.5, 0.0, 0.375, 1.0, 0.375, 1.0, 0.25, 1.0, 0.25, 1.0, 0.375, 0.4379, 0.75, 0.4379, 0.6875, 0.0, 0.0, 0.375, 0.75, 0.0, 0.0, 0.4379, 0.6875, 0.4379, 0.625, 0.0, 0.0, 0.375, 0.625, 0.375, 0.625, 0.375, 0.6875, 0.0, 0.0, 0.0, 0.0, 0.375, 0.6875, 0.375, 0.75, 0.375, 0.75])
me_cube_002.update()
arm_metarig_002 = bpy.data.armatures.new('metarig.002')  # bones are not reproduced

# ---- objects
ob_empty = bpy.data.objects.new('Empty', None)
ob_empty_001 = bpy.data.objects.new('Empty.001', None)
ob_cube_001 = bpy.data.objects.new('Cube.001', me_cube_002)
ob_empty_002 = bpy.data.objects.new('Empty.002', None)
ob_metarig_001 = bpy.data.objects.new('metarig.001', arm_metarig_002)

# ---- transforms, parenting, visibility, modifiers, constraints
ob_empty.location = (-2.437, 2.008, 1.698)
ob_empty.rotation_euler = (1.571, -0.0, 1.571)
ob_empty.empty_display_type = 'IMAGE'
ob_empty.empty_display_size = 5.0
ob_empty_001.location = (-0.857, -2.355, 1.704)
ob_empty_001.rotation_euler = (1.571, 0.0, 3.142)
ob_empty_001.empty_display_type = 'IMAGE'
ob_empty_001.empty_display_size = 5.0
ob_cube_001.location = (0.0, 0.0, 0.0)
ob_empty_002.location = (-2.125, 1.333, 1.767)
ob_empty_002.rotation_euler = (1.571, -0.0, 1.571)
ob_empty_002.empty_display_type = 'IMAGE'
ob_empty_002.empty_display_size = 5.0
ob_metarig_001.location = (0.0, 0.0, 0.0)
ob_metarig_001.show_in_front = True

# ---- collection membership
col_collection.objects.link(ob_empty)
col_collection.objects.link(ob_empty_001)
col_collection.objects.link(ob_cube_001)
col_collection.objects.link(ob_empty_002)
col_collection.objects.link(ob_metarig_001)
def _layer_coll(name, lc=None):
    lc = lc or bpy.context.view_layer.layer_collection
    for c in lc.children:
        if c.name == name: return c
        r = _layer_coll(name, c)
        if r: return r
_layer_coll('WGTS_rig').exclude = True
_layer_coll('WGTS_rig.001').exclude = True

# ---- scene / render settings (as saved in the file)
scene.frame_start = 1; scene.frame_end = 250; scene.frame_set(16)
scene.render.engine = 'BLENDER_EEVEE_NEXT'
bpy.context.view_layer.update()

# ---- added for rendering (the .blend has no active camera and no usable light): camera, sun
cam_auto = bpy.data.cameras.new('AutoCamera')
cam_auto.lens = 50.0
cam_auto.sensor_width = 36.0
cam_auto.clip_end = 1000.0
ob_auto_camera = bpy.data.objects.new('AutoCamera', cam_auto)
scene.collection.objects.link(ob_auto_camera)
ob_auto_camera.location = (3.26029, -3.62803, 3.52485)
ob_auto_camera.rotation_euler = (1.09748, -7.21219e-08, 0.694738)
scene.camera = ob_auto_camera
light_auto_sun = bpy.data.lights.new('AutoSun', 'SUN')
light_auto_sun.energy = 3.0
light_auto_sun.angle = 0.0523599
ob_auto_sun = bpy.data.objects.new('AutoSun', light_auto_sun)
scene.collection.objects.link(ob_auto_sun)
ob_auto_sun.rotation_euler = (0.872665, 0.174533, 0.523599)
bpy.context.view_layer.update()
